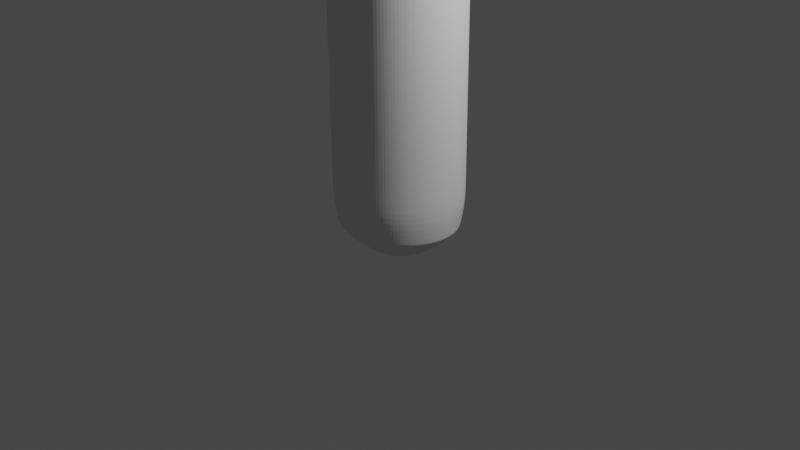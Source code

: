 # Source: antebrazo.blend  (saved by Blender 2.92.15; exported with 4.5.12 LTS)
import bpy
from mathutils import Matrix  # noqa: F401  (used for matrix-valued properties, if any)

bpy.ops.wm.read_factory_settings(use_empty=True)
scene = bpy.context.scene
scene.name = 'Scene'

# ---- collections
col_collection = bpy.data.collections.new('Collection'); scene.collection.children.link(col_collection)

# ---- world
world_world = bpy.data.worlds.new('World'); scene.world = world_world
world_world.use_nodes = True; world_world.node_tree.nodes.clear()
_N = world_world.node_tree.nodes; _L = world_world.node_tree.links
n0 = _N.new('ShaderNodeOutputWorld'); n0.name = 'World Output'; n0.location = (300, 300)
n1 = _N.new('ShaderNodeBackground'); n1.name = 'Background'; n1.location = (10, 300)
n1.inputs[0].default_value = (0.05088, 0.05088, 0.05088, 1.0)
_L.new(n1.outputs[0], n0.inputs[0])
n0.is_active_output = True
world_world.color = (0.05088, 0.05088, 0.05088)
world_world.use_sun_shadow = False
world_world.sun_shadow_jitter_overblur = 0.0

# ---- cameras
cam_camera = bpy.data.cameras.new('Camera')
cam_camera.clip_end = 100.0
cam_camera.ortho_scale = 7.314

# ---- lights
light_light = bpy.data.lights.new('Light', 'POINT')
light_light.transmission_factor = 0.0
light_light.energy = 1000.0
light_light.shadow_soft_size = 0.1
light_light.shadow_maximum_resolution = 0.006
light_light.use_absolute_resolution = True

# ---- meshes
me_c_rculo_014 = bpy.data.meshes.new('Círculo.014')
me_c_rculo_014.from_pydata([(1.628e-08, 0.9317, 0.0), (-0.1818, 0.9138, 0.0), (-0.3566, 0.8608, 0.0), (-0.5176, 0.7747, 0.0), (-0.6588, 0.6588, 0.0), (-0.7747, 0.5176, 0.0), (-0.8608, 0.3566, 0.0), (-0.9138, 0.1818, 0.0), (-0.9317, 1.355e-07, 0.0), (-0.9138, -0.1818, 0.0), (-0.8608, -0.3566, 0.0), (-0.7747, -0.5176, 0.0), (-0.6588, -0.6588, 0.0), (-0.5176, -0.7747, 0.0), (-0.3566, -0.8608, 0.0), (-0.1818, -0.9138, 0.0), (3.199e-07, -0.9317, 0.0), (0.1818, -0.9138, 0.0), (0.3566, -0.8608, 0.0), (0.5176, -0.7747, 0.0), (0.6588, -0.6588, 0.0), (0.7747, -0.5176, 0.0), (0.8608, -0.3566, 0.0), (0.9138, -0.1818, 0.0), (0.9317, 9.648e-07, 0.0), (0.9138, 0.1818, 0.0), (0.8608, 0.3566, 0.0), (0.7747, 0.5176, 0.0), (0.6588, 0.6588, 0.0), (0.5176, 0.7747, 0.0), (0.3566, 0.8608, 0.0), (0.1818, 0.9138, 0.0), (-0.1951, 0.9808, 0.16), (0.0, 1.0, 0.16), (-0.3827, 0.9239, 0.16), (-0.5556, 0.8315, 0.16), (-0.7071, 0.7071, 0.16), (-0.8315, 0.5556, 0.16), (-0.9239, 0.3827, 0.16), (-0.9808, 0.1951, 0.16), (-1.0, 7.55e-08, 0.16), (-0.9808, -0.1951, 0.16), (-0.9239, -0.3827, 0.16), (-0.8315, -0.5556, 0.16), (-0.7071, -0.7071, 0.16), (-0.5556, -0.8315, 0.16), (-0.3827, -0.9239, 0.16), (-0.1951, -0.9808, 0.16), (3.258e-07, -1.0, 0.16), (0.1951, -0.9808, 0.16), (0.3827, -0.9239, 0.16), (0.5556, -0.8315, 0.16), (0.7071, -0.7071, 0.16), (0.8315, -0.5556, 0.16), (0.9239, -0.3827, 0.16), (0.9808, -0.1951, 0.16), (1.0, 9.656e-07, 0.16), (0.9808, 0.1951, 0.16), (0.9239, 0.3827, 0.16), (0.8315, 0.5556, 0.16), (0.7071, 0.7071, 0.16), (0.5556, 0.8315, 0.16), (0.3827, 0.9239, 0.16), (0.1951, 0.9808, 0.16), (-0.1951, 0.9808, 0.3198), (-1.967e-09, 1.0, 0.3198), (-0.3827, 0.9239, 0.3198), (-0.5556, 0.8315, 0.3198), (-0.7071, 0.7071, 0.3198), (-0.8315, 0.5556, 0.3198), (-0.9239, 0.3827, 0.3198), (-0.9808, 0.1951, 0.3198), (-1.0, 7.55e-08, 0.3198), (-0.9808, -0.1951, 0.3198), (-0.9239, -0.3827, 0.3198), (-0.8315, -0.5556, 0.3198), (-0.7071, -0.7071, 0.3198), (-0.5556, -0.8315, 0.3198), (-0.3827, -0.9239, 0.3198), (-0.1951, -0.9808, 0.3198), (3.239e-07, -1.0, 0.3198), (0.1951, -0.9808, 0.3198), (0.3827, -0.9239, 0.3198), (0.5556, -0.8315, 0.3198), (0.7071, -0.7071, 0.3198), (0.8315, -0.5556, 0.3198), (0.9239, -0.3827, 0.3198), (0.9808, -0.1951, 0.3198), (1.0, 9.656e-07, 0.3198), (0.9808, 0.1951, 0.3198), (0.9239, 0.3827, 0.3198), (0.8315, 0.5556, 0.3198), (0.7071, 0.7071, 0.3198), (0.5556, 0.8315, 0.3198), (0.3827, 0.9239, 0.3198), (0.1951, 0.9808, 0.3198), (-0.1951, 0.9808, 2.006), (6.587e-09, 1.0, 2.006), (-0.3827, 0.9239, 2.006), (-0.5556, 0.8315, 2.006), (-0.7071, 0.7071, 2.006), (-0.8315, 0.5556, 2.006), (-0.9239, 0.3827, 2.006), (-0.9808, 0.1951, 2.006), (-1.0, 7.55e-08, 2.006), (-0.9808, -0.1951, 2.006), (-0.9239, -0.3827, 2.006), (-0.8315, -0.5556, 2.006), (-0.7071, -0.7071, 2.006), (-0.5556, -0.8315, 2.006), (-0.3827, -0.9239, 2.006), (-0.1951, -0.9808, 2.006), (3.324e-07, -1.0, 2.006), (0.1951, -0.9808, 2.006), (0.3827, -0.9239, 2.006), (0.5556, -0.8315, 2.006), (0.7071, -0.7071, 2.006), (0.8315, -0.5556, 2.006), (0.9239, -0.3827, 2.006), (0.9808, -0.1951, 2.006), (1.0, 9.656e-07, 2.006), (0.9808, 0.1951, 2.006), (0.9239, 0.3827, 2.006), (0.8315, 0.5556, 2.006), (0.7071, 0.7071, 2.006), (0.5556, 0.8315, 2.006), (0.3827, 0.9239, 2.006), (0.1951, 0.9808, 2.006), (-0.1621, 0.8149, 2.136), (5.644e-08, 0.8309, 2.136), (-0.318, 0.7676, 2.136), (-0.4616, 0.6908, 2.136), (-0.5875, 0.5875, 2.136), (-0.6908, 0.4616, 2.136), (-0.7676, 0.318, 2.136), (-0.8149, 0.1621, 2.136), (-0.8309, 2.24e-07, 2.136), (-0.8149, -0.1621, 2.136), (-0.7676, -0.318, 2.136), (-0.6908, -0.4616, 2.136), (-0.5875, -0.5875, 2.136), (-0.4616, -0.6908, 2.136), (-0.318, -0.7676, 2.136), (-0.1621, -0.8149, 2.136), (3.272e-07, -0.8309, 2.136), (0.1621, -0.8149, 2.136), (0.318, -0.7676, 2.136), (0.4616, -0.6908, 2.136), (0.5875, -0.5875, 2.136), (0.6908, -0.4616, 2.136), (0.7676, -0.318, 2.136), (0.8149, -0.1621, 2.136), (0.8309, 9.636e-07, 2.136), (0.8149, 0.1621, 2.136), (0.7676, 0.318, 2.136), (0.6908, 0.4616, 2.136), (0.5875, 0.5875, 2.136), (0.4616, 0.6908, 2.136), (0.318, 0.7676, 2.136), (0.1621, 0.8149, 2.136), (-0.1223, 0.6148, 2.228), (-7.89e-08, 0.6268, 2.228), (-0.2399, 0.5791, 2.228), (-0.3482, 0.5212, 2.228), (-0.4432, 0.4432, 2.228), (-0.5212, 0.3482, 2.228), (-0.5791, 0.2399, 2.228), (-0.6148, 0.1223, 2.228), (-0.6268, 2.715e-07, 2.228), (-0.6148, -0.1223, 2.228), (-0.5791, -0.2399, 2.228), (-0.5212, -0.3482, 2.228), (-0.4432, -0.4432, 2.228), (-0.3482, -0.5212, 2.228), (-0.2399, -0.5791, 2.228), (-0.1223, -0.6148, 2.228), (1.253e-07, -0.6268, 2.228), (0.1223, -0.6148, 2.228), (0.2399, -0.5791, 2.228), (0.3482, -0.5212, 2.228), (0.4432, -0.4432, 2.228), (0.5212, -0.3482, 2.228), (0.5791, -0.2399, 2.228), (0.6148, -0.1223, 2.228), (0.6268, 8.294e-07, 2.228), (0.6148, 0.1223, 2.228), (0.5791, 0.2399, 2.228), (0.5212, 0.3482, 2.228), (0.4432, 0.4432, 2.228), (0.3482, 0.5212, 2.228), (0.2399, 0.5791, 2.228), (0.1223, 0.6148, 2.228), (-0.1069, 0.5372, -0.2347), (-3.204e-07, 0.5478, -0.2347), (-0.2096, 0.5061, -0.2347), (-0.3043, 0.4554, -0.2347), (-0.3873, 0.3873, -0.2347), (-0.4554, 0.3043, -0.2347), (-0.5061, 0.2096, -0.2347), (-0.5372, 0.1069, -0.2347), (-0.5478, 2.437e-07, -0.2347), (-0.5372, -0.1069, -0.2347), (-0.5061, -0.2096, -0.2347), (-0.4554, -0.3043, -0.2347), (-0.3873, -0.3873, -0.2347), (-0.3043, -0.4554, -0.2347), (-0.2096, -0.5061, -0.2347), (-0.1069, -0.5372, -0.2347), (-1.419e-07, -0.5478, -0.2347), (0.1069, -0.5372, -0.2347), (0.2096, -0.5061, -0.2347), (0.3043, -0.4554, -0.2347), (0.3873, -0.3873, -0.2347), (0.4554, -0.3043, -0.2347), (0.5061, -0.2096, -0.2347), (0.5372, -0.1069, -0.2347), (0.5478, 7.313e-07, -0.2347), (0.5372, 0.1069, -0.2347), (0.5061, 0.2096, -0.2347), (0.4554, 0.3043, -0.2347), (0.3873, 0.3873, -0.2347), (0.3043, 0.4554, -0.2347), (0.2096, 0.5061, -0.2347), (0.1069, 0.5372, -0.2347), (-0.06687, 0.5052, 2.272), (0.03362, 0.5151, 2.272), (-0.1635, 0.4759, 2.272), (-0.2525, 0.4283, 2.272), (-0.3306, 0.3642, 2.272), (-0.3947, 0.2862, 2.272), (-0.4423, 0.1971, 2.272), (-0.4716, 0.1005, 2.272), (-0.4815, 2.975e-07, 2.272), (-0.4716, -0.1005, 2.272), (-0.4423, -0.1971, 2.272), (-0.3947, -0.2862, 2.272), (-0.3306, -0.3642, 2.272), (-0.2525, -0.4283, 2.272), (-0.1635, -0.4759, 2.272), (-0.06687, -0.5052, 2.272), (0.03362, -0.5151, 2.272), (0.1341, -0.5052, 2.272), (0.2307, -0.4759, 2.272), (0.3198, -0.4283, 2.272), (0.3978, -0.3642, 2.272), (0.4619, -0.2862, 2.272), (0.5095, -0.1971, 2.272), (0.5388, -0.1005, 2.272), (0.5487, 7.559e-07, 2.272), (0.5388, 0.1005, 2.272), (0.5095, 0.1971, 2.272), (0.4619, 0.2862, 2.272), (0.3978, 0.3642, 2.272), (0.3198, 0.4283, 2.272), (0.2307, 0.4759, 2.272), (0.1341, 0.5052, 2.272), (-0.1818, 0.9138, 0.0), (1.628e-08, 0.9317, 0.0), (-0.3566, 0.8608, 0.0), (-0.5176, 0.7747, 0.0), (-0.6588, 0.6588, 0.0), (-0.7747, 0.5176, 0.0), (-0.8608, 0.3566, 0.0), (-0.9138, 0.1818, 0.0), (-0.9317, 1.355e-07, 0.0), (-0.9138, -0.1818, 0.0), (-0.8608, -0.3566, 0.0), (-0.7747, -0.5176, 0.0), (-0.6588, -0.6588, 0.0), (-0.5176, -0.7747, 0.0), (-0.3566, -0.8608, 0.0), (-0.1818, -0.9138, 0.0), (3.199e-07, -0.9317, 0.0), (0.1818, -0.9138, 0.0), (0.3566, -0.8608, 0.0), (0.5176, -0.7747, 0.0), (0.6588, -0.6588, 0.0), (0.7747, -0.5176, 0.0), (0.8608, -0.3566, 0.0), (0.9138, -0.1818, 0.0), (0.9317, 9.648e-07, 0.0), (0.9138, 0.1818, 0.0), (0.8608, 0.3566, 0.0), (0.7747, 0.5176, 0.0), (0.6588, 0.6588, 0.0), (0.5176, 0.7747, 0.0), (0.3566, 0.8608, 0.0), (0.1818, 0.9138, 0.0), (-0.1446, 0.7268, -0.08757), (-1.763e-07, 0.741, -0.08757), (-0.2836, 0.6846, -0.08757), (-0.4117, 0.6161, -0.08757), (-0.524, 0.524, -0.08757), (-0.6161, 0.4117, -0.08757), (-0.6846, 0.2836, -0.08757), (-0.7268, 0.1446, -0.08757), (-0.741, 1.565e-07, -0.08757), (-0.7268, -0.1446, -0.08757), (-0.6846, -0.2836, -0.08757), (-0.6161, -0.4117, -0.08757), (-0.524, -0.524, -0.08757), (-0.4117, -0.6161, -0.08757), (-0.2836, -0.6846, -0.08757), (-0.1446, -0.7268, -0.08757), (6.514e-08, -0.741, -0.08757), (0.1446, -0.7268, -0.08757), (0.2836, -0.6846, -0.08757), (0.4117, -0.6161, -0.08757), (0.524, -0.524, -0.08757), (0.6161, -0.4117, -0.08757), (0.6846, -0.2836, -0.08757), (0.7268, -0.1446, -0.08757), (0.741, 8.161e-07, -0.08757), (0.7268, 0.1446, -0.08757), (0.6846, 0.2836, -0.08757), (0.6161, 0.4117, -0.08757), (0.524, 0.524, -0.08757), (0.4117, 0.6161, -0.08757), (0.2836, 0.6846, -0.08757), (0.1446, 0.7268, -0.08757), (-0.1017, 0.5114, -0.1581), (-6.892e-07, 0.5215, -0.1581), (-0.1996, 0.4818, -0.1581), (-0.2897, 0.4336, -0.1581), (-0.3687, 0.3687, -0.1581), (-0.4336, 0.2897, -0.1581), (-0.4818, 0.1996, -0.1581), (-0.5114, 0.1017, -0.1581), (-0.5215, 1.808e-07, -0.1581), (-0.5114, -0.1017, -0.1581), (-0.4818, -0.1996, -0.1581), (-0.4336, -0.2897, -0.1581), (-0.3687, -0.3687, -0.1581), (-0.2897, -0.4336, -0.1581), (-0.1996, -0.4818, -0.1581), (-0.1017, -0.5114, -0.1581), (-5.193e-07, -0.5215, -0.1581), (0.1017, -0.5114, -0.1581), (0.1996, -0.4818, -0.1581), (0.2897, -0.4336, -0.1581), (0.3687, -0.3687, -0.1581), (0.4336, -0.2897, -0.1581), (0.4818, -0.1996, -0.1581), (0.5114, -0.1017, -0.1581), (0.5215, 6.449e-07, -0.1581), (0.5114, 0.1017, -0.1581), (0.4818, 0.1996, -0.1581), (0.4336, 0.2897, -0.1581), (0.3687, 0.3687, -0.1581), (0.2897, 0.4336, -0.1581), (0.1996, 0.4818, -0.1581), (0.1017, 0.5114, -0.1581), (-0.07803, 0.3923, -0.1969), (-7.537e-07, 0.3999, -0.1969), (-0.1531, 0.3695, -0.1969), (-0.2222, 0.3325, -0.1969), (-0.2828, 0.2828, -0.1969), (-0.3325, 0.2222, -0.1969), (-0.3695, 0.1531, -0.1969), (-0.3923, 0.07802, -0.1969), (-0.3999, 2.22e-07, -0.1969), (-0.3923, -0.07802, -0.1969), (-0.3695, -0.1531, -0.1969), (-0.3325, -0.2222, -0.1969), (-0.2828, -0.2828, -0.1969), (-0.2222, -0.3325, -0.1969), (-0.1531, -0.3695, -0.1969), (-0.07803, -0.3923, -0.1969), (-6.234e-07, -0.3999, -0.1969), (0.07802, -0.3923, -0.1969), (0.153, -0.3695, -0.1969), (0.2222, -0.3325, -0.1969), (0.2828, -0.2828, -0.1969), (0.3325, -0.2222, -0.1969), (0.3695, -0.153, -0.1969), (0.3923, -0.07802, -0.1969), (0.3999, 5.78e-07, -0.1969), (0.3923, 0.07802, -0.1969), (0.3695, 0.1531, -0.1969), (0.3325, 0.2222, -0.1969), (0.2828, 0.2828, -0.1969), (0.2222, 0.3325, -0.1969), (0.153, 0.3695, -0.1969), (0.07802, 0.3923, -0.1969), (0.9239, 0.3827, 0.4337), (0.9239, 0.3827, 0.5391), (0.9239, 0.3827, 0.6445), (0.9239, 0.3827, 0.7499), (0.9239, 0.3827, 0.8553), (0.9239, 0.3827, 0.9607), (0.9239, 0.3827, 1.066), (0.9239, 0.3827, 1.172), (0.9239, 0.3827, 1.277), (0.9239, 0.3827, 1.382), (0.9239, 0.3827, 1.488), (0.9239, 0.3827, 1.593), (0.9239, 0.3827, 1.699), (0.9239, 0.3827, 1.804), (0.9239, 0.3827, 1.909), (0.9808, 0.1951, 1.909), (0.9808, 0.1951, 1.804), (0.9808, 0.1951, 1.699), (0.9808, 0.1951, 1.593), (0.9808, 0.1951, 1.488), (0.9808, 0.1951, 1.382), (0.9808, 0.1951, 1.277), (0.9808, 0.1951, 1.172), (0.9808, 0.1951, 1.066), (0.9808, 0.1951, 0.9607), (0.9808, 0.1951, 0.8553), (0.9808, 0.1951, 0.7499), (0.9808, 0.1951, 0.6445), (0.9808, 0.1951, 0.5391), (0.9808, 0.1951, 0.4337), (-0.5556, -0.8315, 0.4337), (-0.5556, -0.8315, 0.5391), (-0.5556, -0.8315, 0.6445), (-0.5556, -0.8315, 0.7499), (-0.5556, -0.8315, 0.8553), (-0.5556, -0.8315, 0.9607), (-0.5556, -0.8315, 1.066), (-0.5556, -0.8315, 1.172), (-0.5556, -0.8315, 1.277), (-0.5556, -0.8315, 1.382), (-0.5556, -0.8315, 1.488), (-0.5556, -0.8315, 1.593), (-0.5556, -0.8315, 1.699), (-0.5556, -0.8315, 1.804), (-0.5556, -0.8315, 1.909), (-0.7071, -0.7071, 1.909), (-0.7071, -0.7071, 1.804), (-0.7071, -0.7071, 1.699), (-0.7071, -0.7071, 1.593), (-0.7071, -0.7071, 1.488), (-0.7071, -0.7071, 1.382), (-0.7071, -0.7071, 1.277), (-0.7071, -0.7071, 1.172), (-0.7071, -0.7071, 1.066), (-0.7071, -0.7071, 0.9607), (-0.7071, -0.7071, 0.8553), (-0.7071, -0.7071, 0.7499), (-0.7071, -0.7071, 0.6445), (-0.7071, -0.7071, 0.5391), (-0.7071, -0.7071, 0.4337), (0.8315, 0.5556, 0.4337), (0.8315, 0.5556, 0.5391), (0.8315, 0.5556, 0.6445), (0.8315, 0.5556, 0.7499), (0.8315, 0.5556, 0.8553), (0.8315, 0.5556, 0.9607), (0.8315, 0.5556, 1.066), (0.8315, 0.5556, 1.172), (0.8315, 0.5556, 1.277), (0.8315, 0.5556, 1.382), (0.8315, 0.5556, 1.488), (0.8315, 0.5556, 1.593), (0.8315, 0.5556, 1.699), (0.8315, 0.5556, 1.804), (0.8315, 0.5556, 1.909), (-0.3827, -0.9239, 0.4337), (-0.3827, -0.9239, 0.5391), (-0.3827, -0.9239, 0.6445), (-0.3827, -0.9239, 0.7499), (-0.3827, -0.9239, 0.8553), (-0.3827, -0.9239, 0.9607), (-0.3827, -0.9239, 1.066), (-0.3827, -0.9239, 1.172), (-0.3827, -0.9239, 1.277), (-0.3827, -0.9239, 1.382), (-0.3827, -0.9239, 1.488), (-0.3827, -0.9239, 1.593), (-0.3827, -0.9239, 1.699), (-0.3827, -0.9239, 1.804), (-0.3827, -0.9239, 1.909), (-0.1951, 0.9808, 0.4337), (-0.1951, 0.9808, 0.5391), (-0.1951, 0.9808, 0.6445), (-0.1951, 0.9808, 0.7499), (-0.1951, 0.9808, 0.8553), (-0.1951, 0.9808, 0.9607), (-0.1951, 0.9808, 1.066), (-0.1951, 0.9808, 1.172), (-0.1951, 0.9808, 1.277), (-0.1951, 0.9808, 1.382), (-0.1951, 0.9808, 1.488), (-0.1951, 0.9808, 1.593), (-0.1951, 0.9808, 1.699), (-0.1951, 0.9808, 1.804), (-0.1951, 0.9808, 1.909), (6.095e-09, 1.0, 1.909), (5.561e-09, 1.0, 1.804), (5.026e-09, 1.0, 1.699), (4.491e-09, 1.0, 1.593), (3.957e-09, 1.0, 1.488), (3.422e-09, 1.0, 1.382), (2.887e-09, 1.0, 1.277), (2.353e-09, 1.0, 1.172), (1.818e-09, 1.0, 1.066), (1.283e-09, 1.0, 0.9607), (7.487e-10, 1.0, 0.8553), (2.14e-10, 1.0, 0.7499), (-3.207e-10, 1.0, 0.6445), (-8.554e-10, 1.0, 0.5391), (-1.39e-09, 1.0, 0.4337), (0.7071, 0.7071, 0.4337), (0.7071, 0.7071, 0.5391), (0.7071, 0.7071, 0.6445), (0.7071, 0.7071, 0.7499), (0.7071, 0.7071, 0.8553), (0.7071, 0.7071, 0.9607), (0.7071, 0.7071, 1.066), (0.7071, 0.7071, 1.172), (0.7071, 0.7071, 1.277), (0.7071, 0.7071, 1.382), (0.7071, 0.7071, 1.488), (0.7071, 0.7071, 1.593), (0.7071, 0.7071, 1.699), (0.7071, 0.7071, 1.804), (0.7071, 0.7071, 1.909), (-0.1951, -0.9808, 0.4337), (-0.1951, -0.9808, 0.5391), (-0.1951, -0.9808, 0.6445), (-0.1951, -0.9808, 0.7499), (-0.1951, -0.9808, 0.8553), (-0.1951, -0.9808, 0.9607), (-0.1951, -0.9808, 1.066), (-0.1951, -0.9808, 1.172), (-0.1951, -0.9808, 1.277), (-0.1951, -0.9808, 1.382), (-0.1951, -0.9808, 1.488), (-0.1951, -0.9808, 1.593), (-0.1951, -0.9808, 1.699), (-0.1951, -0.9808, 1.804), (-0.1951, -0.9808, 1.909), (-0.3827, 0.9239, 0.4337), (-0.3827, 0.9239, 0.5391), (-0.3827, 0.9239, 0.6445), (-0.3827, 0.9239, 0.7499), (-0.3827, 0.9239, 0.8553), (-0.3827, 0.9239, 0.9607), (-0.3827, 0.9239, 1.066), (-0.3827, 0.9239, 1.172), (-0.3827, 0.9239, 1.277), (-0.3827, 0.9239, 1.382), (-0.3827, 0.9239, 1.488), (-0.3827, 0.9239, 1.593), (-0.3827, 0.9239, 1.699), (-0.3827, 0.9239, 1.804), (-0.3827, 0.9239, 1.909), (0.5556, 0.8315, 0.4337), (0.5556, 0.8315, 0.5391), (0.5556, 0.8315, 0.6445), (0.5556, 0.8315, 0.7499), (0.5556, 0.8315, 0.8553), (0.5556, 0.8315, 0.9607), (0.5556, 0.8315, 1.066), (0.5556, 0.8315, 1.172), (0.5556, 0.8315, 1.277), (0.5556, 0.8315, 1.382), (0.5556, 0.8315, 1.488), (0.5556, 0.8315, 1.593), (0.5556, 0.8315, 1.699), (0.5556, 0.8315, 1.804), (0.5556, 0.8315, 1.909), (3.245e-07, -1.0, 0.4337), (3.25e-07, -1.0, 0.5391), (3.255e-07, -1.0, 0.6445), (3.261e-07, -1.0, 0.7499), (3.266e-07, -1.0, 0.8553), (3.271e-07, -1.0, 0.9607), (3.277e-07, -1.0, 1.066), (3.282e-07, -1.0, 1.172), (3.287e-07, -1.0, 1.277), (3.293e-07, -1.0, 1.382), (3.298e-07, -1.0, 1.488), (3.303e-07, -1.0, 1.593), (3.309e-07, -1.0, 1.699), (3.314e-07, -1.0, 1.804), (3.319e-07, -1.0, 1.909), (-0.5556, 0.8315, 0.4337), (-0.5556, 0.8315, 0.5391), (-0.5556, 0.8315, 0.6445), (-0.5556, 0.8315, 0.7499), (-0.5556, 0.8315, 0.8553), (-0.5556, 0.8315, 0.9607), (-0.5556, 0.8315, 1.066), (-0.5556, 0.8315, 1.172), (-0.5556, 0.8315, 1.277), (-0.5556, 0.8315, 1.382), (-0.5556, 0.8315, 1.488), (-0.5556, 0.8315, 1.593), (-0.5556, 0.8315, 1.699), (-0.5556, 0.8315, 1.804), (-0.5556, 0.8315, 1.909), (0.3827, 0.9239, 0.4337), (0.3827, 0.9239, 0.5391), (0.3827, 0.9239, 0.6445), (0.3827, 0.9239, 0.7499), (0.3827, 0.9239, 0.8553), (0.3827, 0.9239, 0.9607), (0.3827, 0.9239, 1.066), (0.3827, 0.9239, 1.172), (0.3827, 0.9239, 1.277), (0.3827, 0.9239, 1.382), (0.3827, 0.9239, 1.488), (0.3827, 0.9239, 1.593), (0.3827, 0.9239, 1.699), (0.3827, 0.9239, 1.804), (0.3827, 0.9239, 1.909), (0.1951, -0.9808, 0.4337), (0.1951, -0.9808, 0.5391), (0.1951, -0.9808, 0.6445), (0.1951, -0.9808, 0.7499), (0.1951, -0.9808, 0.8553), (0.1951, -0.9808, 0.9607), (0.1951, -0.9808, 1.066), (0.1951, -0.9808, 1.172), (0.1951, -0.9808, 1.277), (0.1951, -0.9808, 1.382), (0.1951, -0.9808, 1.488), (0.1951, -0.9808, 1.593), (0.1951, -0.9808, 1.699), (0.1951, -0.9808, 1.804), (0.1951, -0.9808, 1.909), (-0.7071, 0.7071, 0.4337), (-0.7071, 0.7071, 0.5391), (-0.7071, 0.7071, 0.6445), (-0.7071, 0.7071, 0.7499), (-0.7071, 0.7071, 0.8553), (-0.7071, 0.7071, 0.9607), (-0.7071, 0.7071, 1.066), (-0.7071, 0.7071, 1.172), (-0.7071, 0.7071, 1.277), (-0.7071, 0.7071, 1.382), (-0.7071, 0.7071, 1.488), (-0.7071, 0.7071, 1.593), (-0.7071, 0.7071, 1.699), (-0.7071, 0.7071, 1.804), (-0.7071, 0.7071, 1.909), (0.1951, 0.9808, 0.4337), (0.1951, 0.9808, 0.5391), (0.1951, 0.9808, 0.6445), (0.1951, 0.9808, 0.7499), (0.1951, 0.9808, 0.8553), (0.1951, 0.9808, 0.9607), (0.1951, 0.9808, 1.066), (0.1951, 0.9808, 1.172), (0.1951, 0.9808, 1.277), (0.1951, 0.9808, 1.382), (0.1951, 0.9808, 1.488), (0.1951, 0.9808, 1.593), (0.1951, 0.9808, 1.699), (0.1951, 0.9808, 1.804), (0.1951, 0.9808, 1.909), (0.3827, -0.9239, 0.4337), (0.3827, -0.9239, 0.5391), (0.3827, -0.9239, 0.6445), (0.3827, -0.9239, 0.7499), (0.3827, -0.9239, 0.8553), (0.3827, -0.9239, 0.9607), (0.3827, -0.9239, 1.066), (0.3827, -0.9239, 1.172), (0.3827, -0.9239, 1.277), (0.3827, -0.9239, 1.382), (0.3827, -0.9239, 1.488), (0.3827, -0.9239, 1.593), (0.3827, -0.9239, 1.699), (0.3827, -0.9239, 1.804), (0.3827, -0.9239, 1.909), (-0.8315, 0.5556, 0.4337), (-0.8315, 0.5556, 0.5391), (-0.8315, 0.5556, 0.6445), (-0.8315, 0.5556, 0.7499), (-0.8315, 0.5556, 0.8553), (-0.8315, 0.5556, 0.9607), (-0.8315, 0.5556, 1.066), (-0.8315, 0.5556, 1.172), (-0.8315, 0.5556, 1.277), (-0.8315, 0.5556, 1.382), (-0.8315, 0.5556, 1.488), (-0.8315, 0.5556, 1.593), (-0.8315, 0.5556, 1.699), (-0.8315, 0.5556, 1.804), (-0.8315, 0.5556, 1.909), (0.5556, -0.8315, 0.4337), (0.5556, -0.8315, 0.5391), (0.5556, -0.8315, 0.6445), (0.5556, -0.8315, 0.7499), (0.5556, -0.8315, 0.8553), (0.5556, -0.8315, 0.9607), (0.5556, -0.8315, 1.066), (0.5556, -0.8315, 1.172), (0.5556, -0.8315, 1.277), (0.5556, -0.8315, 1.382), (0.5556, -0.8315, 1.488), (0.5556, -0.8315, 1.593), (0.5556, -0.8315, 1.699), (0.5556, -0.8315, 1.804), (0.5556, -0.8315, 1.909), (-0.9239, 0.3827, 0.4337), (-0.9239, 0.3827, 0.5391), (-0.9239, 0.3827, 0.6445), (-0.9239, 0.3827, 0.7499), (-0.9239, 0.3827, 0.8553), (-0.9239, 0.3827, 0.9607), (-0.9239, 0.3827, 1.066), (-0.9239, 0.3827, 1.172), (-0.9239, 0.3827, 1.277), (-0.9239, 0.3827, 1.382), (-0.9239, 0.3827, 1.488), (-0.9239, 0.3827, 1.593), (-0.9239, 0.3827, 1.699), (-0.9239, 0.3827, 1.804), (-0.9239, 0.3827, 1.909), (0.7071, -0.7071, 0.4337), (0.7071, -0.7071, 0.5391), (0.7071, -0.7071, 0.6445), (0.7071, -0.7071, 0.7499), (0.7071, -0.7071, 0.8553), (0.7071, -0.7071, 0.9607), (0.7071, -0.7071, 1.066), (0.7071, -0.7071, 1.172), (0.7071, -0.7071, 1.277), (0.7071, -0.7071, 1.382), (0.7071, -0.7071, 1.488), (0.7071, -0.7071, 1.593), (0.7071, -0.7071, 1.699), (0.7071, -0.7071, 1.804), (0.7071, -0.7071, 1.909), (-0.9808, 0.1951, 0.4337), (-0.9808, 0.1951, 0.5391), (-0.9808, 0.1951, 0.6445), (-0.9808, 0.1951, 0.7499), (-0.9808, 0.1951, 0.8553), (-0.9808, 0.1951, 0.9607), (-0.9808, 0.1951, 1.066), (-0.9808, 0.1951, 1.172), (-0.9808, 0.1951, 1.277), (-0.9808, 0.1951, 1.382), (-0.9808, 0.1951, 1.488), (-0.9808, 0.1951, 1.593), (-0.9808, 0.1951, 1.699), (-0.9808, 0.1951, 1.804), (-0.9808, 0.1951, 1.909), (0.8315, -0.5556, 0.4337), (0.8315, -0.5556, 0.5391), (0.8315, -0.5556, 0.6445), (0.8315, -0.5556, 0.7499), (0.8315, -0.5556, 0.8553), (0.8315, -0.5556, 0.9607), (0.8315, -0.5556, 1.066), (0.8315, -0.5556, 1.172), (0.8315, -0.5556, 1.277), (0.8315, -0.5556, 1.382), (0.8315, -0.5556, 1.488), (0.8315, -0.5556, 1.593), (0.8315, -0.5556, 1.699), (0.8315, -0.5556, 1.804), (0.8315, -0.5556, 1.909), (-1.0, 7.55e-08, 0.4337), (-1.0, 7.55e-08, 0.5391), (-1.0, 7.55e-08, 0.6445), (-1.0, 7.55e-08, 0.7499), (-1.0, 7.55e-08, 0.8553), (-1.0, 7.55e-08, 0.9607), (-1.0, 7.55e-08, 1.066), (-1.0, 7.55e-08, 1.172), (-1.0, 7.55e-08, 1.277), (-1.0, 7.55e-08, 1.382), (-1.0, 7.55e-08, 1.488), (-1.0, 7.55e-08, 1.593), (-1.0, 7.55e-08, 1.699), (-1.0, 7.55e-08, 1.804), (-1.0, 7.55e-08, 1.909), (0.9239, -0.3827, 0.4337), (0.9239, -0.3827, 0.5391), (0.9239, -0.3827, 0.6445), (0.9239, -0.3827, 0.7499), (0.9239, -0.3827, 0.8553), (0.9239, -0.3827, 0.9607), (0.9239, -0.3827, 1.066), (0.9239, -0.3827, 1.172), (0.9239, -0.3827, 1.277), (0.9239, -0.3827, 1.382), (0.9239, -0.3827, 1.488), (0.9239, -0.3827, 1.593), (0.9239, -0.3827, 1.699), (0.9239, -0.3827, 1.804), (0.9239, -0.3827, 1.909), (-0.9808, -0.1951, 0.4337), (-0.9808, -0.1951, 0.5391), (-0.9808, -0.1951, 0.6445), (-0.9808, -0.1951, 0.7499), (-0.9808, -0.1951, 0.8553), (-0.9808, -0.1951, 0.9607), (-0.9808, -0.1951, 1.066), (-0.9808, -0.1951, 1.172), (-0.9808, -0.1951, 1.277), (-0.9808, -0.1951, 1.382), (-0.9808, -0.1951, 1.488), (-0.9808, -0.1951, 1.593), (-0.9808, -0.1951, 1.699), (-0.9808, -0.1951, 1.804), (-0.9808, -0.1951, 1.909), (0.9808, -0.1951, 0.4337), (0.9808, -0.1951, 0.5391), (0.9808, -0.1951, 0.6445), (0.9808, -0.1951, 0.7499), (0.9808, -0.1951, 0.8553), (0.9808, -0.1951, 0.9607), (0.9808, -0.1951, 1.066), (0.9808, -0.1951, 1.172), (0.9808, -0.1951, 1.277), (0.9808, -0.1951, 1.382), (0.9808, -0.1951, 1.488), (0.9808, -0.1951, 1.593), (0.9808, -0.1951, 1.699), (0.9808, -0.1951, 1.804), (0.9808, -0.1951, 1.909), (-0.9239, -0.3827, 0.4337), (-0.9239, -0.3827, 0.5391), (-0.9239, -0.3827, 0.6445), (-0.9239, -0.3827, 0.7499), (-0.9239, -0.3827, 0.8553), (-0.9239, -0.3827, 0.9607), (-0.9239, -0.3827, 1.066), (-0.9239, -0.3827, 1.172), (-0.9239, -0.3827, 1.277), (-0.9239, -0.3827, 1.382), (-0.9239, -0.3827, 1.488), (-0.9239, -0.3827, 1.593), (-0.9239, -0.3827, 1.699), (-0.9239, -0.3827, 1.804), (-0.9239, -0.3827, 1.909), (1.0, 9.656e-07, 0.4337), (1.0, 9.656e-07, 0.5391), (1.0, 9.656e-07, 0.6445), (1.0, 9.656e-07, 0.7499), (1.0, 9.656e-07, 0.8553), (1.0, 9.656e-07, 0.9607), (1.0, 9.656e-07, 1.066), (1.0, 9.656e-07, 1.172), (1.0, 9.656e-07, 1.277), (1.0, 9.656e-07, 1.382), (1.0, 9.656e-07, 1.488), (1.0, 9.656e-07, 1.593), (1.0, 9.656e-07, 1.699), (1.0, 9.656e-07, 1.804), (1.0, 9.656e-07, 1.909), (-0.8315, -0.5556, 0.4337), (-0.8315, -0.5556, 0.5391), (-0.8315, -0.5556, 0.6445), (-0.8315, -0.5556, 0.7499), (-0.8315, -0.5556, 0.8553), (-0.8315, -0.5556, 0.9607), (-0.8315, -0.5556, 1.066), (-0.8315, -0.5556, 1.172), (-0.8315, -0.5556, 1.277), (-0.8315, -0.5556, 1.382), (-0.8315, -0.5556, 1.488), (-0.8315, -0.5556, 1.593), (-0.8315, -0.5556, 1.699), (-0.8315, -0.5556, 1.804), (-0.8315, -0.5556, 1.909)], [], [(54, 55, 87, 86), (27, 28, 60, 59), (14, 15, 47, 46), (1, 2, 34, 32), (28, 29, 61, 60), (15, 16, 48, 47), (2, 3, 35, 34), (29, 30, 62, 61), (16, 17, 49, 48), (3, 4, 36, 35), (30, 31, 63, 62), (17, 18, 50, 49), (4, 5, 37, 36), (31, 0, 33, 63), (18, 19, 51, 50), (5, 6, 38, 37), (19, 20, 52, 51), (6, 7, 39, 38), (20, 21, 53, 52), (7, 8, 40, 39), (21, 22, 54, 53), (8, 9, 41, 40), (22, 23, 55, 54), (9, 10, 42, 41), (23, 24, 56, 55), (10, 11, 43, 42), (24, 25, 57, 56), (11, 12, 44, 43), (25, 26, 58, 57), (12, 13, 45, 44), (26, 27, 59, 58), (13, 14, 46, 45), (0, 1, 32, 33), (399, 398, 122, 121), (41, 42, 74, 73), (55, 56, 88, 87), (42, 43, 75, 74), (56, 57, 89, 88), (43, 44, 76, 75), (57, 58, 90, 89), (44, 45, 77, 76), (58, 59, 91, 90), (45, 46, 78, 77), (33, 32, 64, 65), (59, 60, 92, 91), (46, 47, 79, 78), (32, 34, 66, 64), (60, 61, 93, 92), (47, 48, 80, 79), (34, 35, 67, 66), (61, 62, 94, 93), (48, 49, 81, 80), (35, 36, 68, 67), (62, 63, 95, 94), (49, 50, 82, 81), (36, 37, 69, 68), (63, 33, 65, 95), (50, 51, 83, 82), (37, 38, 70, 69), (51, 52, 84, 83), (38, 39, 71, 70), (52, 53, 85, 84), (39, 40, 72, 71), (53, 54, 86, 85), (40, 41, 73, 72), (96, 98, 130, 128), (429, 428, 109, 108), (398, 458, 123, 122), (428, 473, 110, 109), (489, 488, 96, 97), (458, 518, 124, 123), (473, 533, 111, 110), (488, 548, 98, 96), (518, 563, 125, 124), (533, 578, 112, 111), (548, 593, 99, 98), (563, 608, 126, 125), (578, 623, 113, 112), (593, 638, 100, 99), (608, 653, 127, 126), (623, 668, 114, 113), (638, 683, 101, 100), (653, 489, 97, 127), (668, 698, 115, 114), (683, 713, 102, 101), (698, 728, 116, 115), (713, 743, 103, 102), (728, 758, 117, 116), (743, 773, 104, 103), (758, 788, 118, 117), (773, 803, 105, 104), (788, 818, 119, 118), (803, 833, 106, 105), (818, 848, 120, 119), (833, 863, 107, 106), (848, 399, 121, 120), (863, 429, 108, 107), (138, 139, 171, 170), (124, 125, 157, 156), (111, 112, 144, 143), (98, 99, 131, 130), (125, 126, 158, 157), (112, 113, 145, 144), (99, 100, 132, 131), (126, 127, 159, 158), (113, 114, 146, 145), (100, 101, 133, 132), (127, 97, 129, 159), (114, 115, 147, 146), (101, 102, 134, 133), (115, 116, 148, 147), (102, 103, 135, 134), (116, 117, 149, 148), (103, 104, 136, 135), (117, 118, 150, 149), (104, 105, 137, 136), (118, 119, 151, 150), (105, 106, 138, 137), (119, 120, 152, 151), (106, 107, 139, 138), (120, 121, 153, 152), (107, 108, 140, 139), (121, 122, 154, 153), (108, 109, 141, 140), (122, 123, 155, 154), (109, 110, 142, 141), (97, 96, 128, 129), (123, 124, 156, 155), (110, 111, 143, 142), (14, 13, 269, 270), (162, 163, 227, 226), (152, 153, 185, 184), (139, 140, 172, 171), (153, 154, 186, 185), (140, 141, 173, 172), (154, 155, 187, 186), (141, 142, 174, 173), (129, 128, 160, 161), (155, 156, 188, 187), (142, 143, 175, 174), (128, 130, 162, 160), (156, 157, 189, 188), (143, 144, 176, 175), (130, 131, 163, 162), (157, 158, 190, 189), (144, 145, 177, 176), (131, 132, 164, 163), (158, 159, 191, 190), (145, 146, 178, 177), (132, 133, 165, 164), (159, 129, 161, 191), (146, 147, 179, 178), (133, 134, 166, 165), (147, 148, 180, 179), (134, 135, 167, 166), (148, 149, 181, 180), (135, 136, 168, 167), (149, 150, 182, 181), (136, 137, 169, 168), (150, 151, 183, 182), (137, 138, 170, 169), (151, 152, 184, 183), (224, 226, 227, 228, 229, 230, 231, 232, 233, 234, 235, 236, 237, 238, 239, 240, 241, 242, 243, 244, 245, 246, 247, 248, 249, 250, 251, 252, 253, 254, 255, 225), (189, 190, 254, 253), (176, 177, 241, 240), (163, 164, 228, 227), (190, 191, 255, 254), (177, 178, 242, 241), (164, 165, 229, 228), (191, 161, 225, 255), (178, 179, 243, 242), (165, 166, 230, 229), (179, 180, 244, 243), (166, 167, 231, 230), (180, 181, 245, 244), (167, 168, 232, 231), (181, 182, 246, 245), (168, 169, 233, 232), (182, 183, 247, 246), (169, 170, 234, 233), (183, 184, 248, 247), (170, 171, 235, 234), (184, 185, 249, 248), (171, 172, 236, 235), (185, 186, 250, 249), (172, 173, 237, 236), (186, 187, 251, 250), (173, 174, 238, 237), (161, 160, 224, 225), (187, 188, 252, 251), (174, 175, 239, 238), (160, 162, 226, 224), (188, 189, 253, 252), (175, 176, 240, 239), (283, 282, 314, 315), (1, 0, 257, 256), (28, 27, 283, 284), (15, 14, 270, 271), (2, 1, 256, 258), (29, 28, 284, 285), (16, 15, 271, 272), (3, 2, 258, 259), (30, 29, 285, 286), (17, 16, 272, 273), (4, 3, 259, 260), (31, 30, 286, 287), (18, 17, 273, 274), (5, 4, 260, 261), (0, 31, 287, 257), (19, 18, 274, 275), (6, 5, 261, 262), (20, 19, 275, 276), (7, 6, 262, 263), (21, 20, 276, 277), (8, 7, 263, 264), (22, 21, 277, 278), (9, 8, 264, 265), (23, 22, 278, 279), (10, 9, 265, 266), (24, 23, 279, 280), (11, 10, 266, 267), (25, 24, 280, 281), (12, 11, 267, 268), (26, 25, 281, 282), (13, 12, 268, 269), (27, 26, 282, 283), (291, 290, 322, 323), (270, 269, 301, 302), (256, 257, 289, 288), (284, 283, 315, 316), (271, 270, 302, 303), (258, 256, 288, 290), (285, 284, 316, 317), (272, 271, 303, 304), (259, 258, 290, 291), (286, 285, 317, 318), (273, 272, 304, 305), (260, 259, 291, 292), (287, 286, 318, 319), (274, 273, 305, 306), (261, 260, 292, 293), (257, 287, 319, 289), (275, 274, 306, 307), (262, 261, 293, 294), (276, 275, 307, 308), (263, 262, 294, 295), (277, 276, 308, 309), (264, 263, 295, 296), (278, 277, 309, 310), (265, 264, 296, 297), (279, 278, 310, 311), (266, 265, 297, 298), (280, 279, 311, 312), (267, 266, 298, 299), (281, 280, 312, 313), (268, 267, 299, 300), (282, 281, 313, 314), (269, 268, 300, 301), (326, 325, 357, 358), (318, 317, 349, 350), (305, 304, 336, 337), (292, 291, 323, 324), (319, 318, 350, 351), (306, 305, 337, 338), (293, 292, 324, 325), (289, 319, 351, 321), (307, 306, 338, 339), (294, 293, 325, 326), (308, 307, 339, 340), (295, 294, 326, 327), (309, 308, 340, 341), (296, 295, 327, 328), (310, 309, 341, 342), (297, 296, 328, 329), (311, 310, 342, 343), (298, 297, 329, 330), (312, 311, 343, 344), (299, 298, 330, 331), (313, 312, 344, 345), (300, 299, 331, 332), (314, 313, 345, 346), (301, 300, 332, 333), (315, 314, 346, 347), (302, 301, 333, 334), (288, 289, 321, 320), (316, 315, 347, 348), (303, 302, 334, 335), (290, 288, 320, 322), (317, 316, 348, 349), (304, 303, 335, 336), (352, 353, 383, 382, 381, 380, 379, 378, 377, 376, 375, 374, 373, 372, 371, 370, 369, 368, 367, 366, 365, 364, 363, 362, 361, 360, 359, 358, 357, 356, 355, 354), (340, 339, 371, 372), (327, 326, 358, 359), (341, 340, 372, 373), (328, 327, 359, 360), (342, 341, 373, 374), (329, 328, 360, 361), (343, 342, 374, 375), (330, 329, 361, 362), (344, 343, 375, 376), (331, 330, 362, 363), (345, 344, 376, 377), (332, 331, 363, 364), (346, 345, 377, 378), (333, 332, 364, 365), (347, 346, 378, 379), (334, 333, 365, 366), (320, 321, 353, 352), (348, 347, 379, 380), (335, 334, 366, 367), (322, 320, 352, 354), (349, 348, 380, 381), (336, 335, 367, 368), (323, 322, 354, 355), (350, 349, 381, 382), (337, 336, 368, 369), (324, 323, 355, 356), (351, 350, 382, 383), (338, 337, 369, 370), (325, 324, 356, 357), (321, 351, 383, 353), (339, 338, 370, 371), (75, 76, 443, 849), (849, 443, 442, 850), (850, 442, 441, 851), (851, 441, 440, 852), (852, 440, 439, 853), (853, 439, 438, 854), (854, 438, 437, 855), (855, 437, 436, 856), (856, 436, 435, 857), (857, 435, 434, 858), (858, 434, 433, 859), (859, 433, 432, 860), (860, 432, 431, 861), (861, 431, 430, 862), (862, 430, 429, 863), (88, 89, 413, 834), (834, 413, 412, 835), (835, 412, 411, 836), (836, 411, 410, 837), (837, 410, 409, 838), (838, 409, 408, 839), (839, 408, 407, 840), (840, 407, 406, 841), (841, 406, 405, 842), (842, 405, 404, 843), (843, 404, 403, 844), (844, 403, 402, 845), (845, 402, 401, 846), (846, 401, 400, 847), (847, 400, 399, 848), (74, 75, 849, 819), (819, 849, 850, 820), (820, 850, 851, 821), (821, 851, 852, 822), (822, 852, 853, 823), (823, 853, 854, 824), (824, 854, 855, 825), (825, 855, 856, 826), (826, 856, 857, 827), (827, 857, 858, 828), (828, 858, 859, 829), (829, 859, 860, 830), (830, 860, 861, 831), (831, 861, 862, 832), (832, 862, 863, 833), (87, 88, 834, 804), (804, 834, 835, 805), (805, 835, 836, 806), (806, 836, 837, 807), (807, 837, 838, 808), (808, 838, 839, 809), (809, 839, 840, 810), (810, 840, 841, 811), (811, 841, 842, 812), (812, 842, 843, 813), (813, 843, 844, 814), (814, 844, 845, 815), (815, 845, 846, 816), (816, 846, 847, 817), (817, 847, 848, 818), (73, 74, 819, 789), (789, 819, 820, 790), (790, 820, 821, 791), (791, 821, 822, 792), (792, 822, 823, 793), (793, 823, 824, 794), (794, 824, 825, 795), (795, 825, 826, 796), (796, 826, 827, 797), (797, 827, 828, 798), (798, 828, 829, 799), (799, 829, 830, 800), (800, 830, 831, 801), (801, 831, 832, 802), (802, 832, 833, 803), (86, 87, 804, 774), (774, 804, 805, 775), (775, 805, 806, 776), (776, 806, 807, 777), (777, 807, 808, 778), (778, 808, 809, 779), (779, 809, 810, 780), (780, 810, 811, 781), (781, 811, 812, 782), (782, 812, 813, 783), (783, 813, 814, 784), (784, 814, 815, 785), (785, 815, 816, 786), (786, 816, 817, 787), (787, 817, 818, 788), (72, 73, 789, 759), (759, 789, 790, 760), (760, 790, 791, 761), (761, 791, 792, 762), (762, 792, 793, 763), (763, 793, 794, 764), (764, 794, 795, 765), (765, 795, 796, 766), (766, 796, 797, 767), (767, 797, 798, 768), (768, 798, 799, 769), (769, 799, 800, 770), (770, 800, 801, 771), (771, 801, 802, 772), (772, 802, 803, 773), (85, 86, 774, 744), (744, 774, 775, 745), (745, 775, 776, 746), (746, 776, 777, 747), (747, 777, 778, 748), (748, 778, 779, 749), (749, 779, 780, 750), (750, 780, 781, 751), (751, 781, 782, 752), (752, 782, 783, 753), (753, 783, 784, 754), (754, 784, 785, 755), (755, 785, 786, 756), (756, 786, 787, 757), (757, 787, 788, 758), (71, 72, 759, 729), (729, 759, 760, 730), (730, 760, 761, 731), (731, 761, 762, 732), (732, 762, 763, 733), (733, 763, 764, 734), (734, 764, 765, 735), (735, 765, 766, 736), (736, 766, 767, 737), (737, 767, 768, 738), (738, 768, 769, 739), (739, 769, 770, 740), (740, 770, 771, 741), (741, 771, 772, 742), (742, 772, 773, 743), (84, 85, 744, 714), (714, 744, 745, 715), (715, 745, 746, 716), (716, 746, 747, 717), (717, 747, 748, 718), (718, 748, 749, 719), (719, 749, 750, 720), (720, 750, 751, 721), (721, 751, 752, 722), (722, 752, 753, 723), (723, 753, 754, 724), (724, 754, 755, 725), (725, 755, 756, 726), (726, 756, 757, 727), (727, 757, 758, 728), (70, 71, 729, 699), (699, 729, 730, 700), (700, 730, 731, 701), (701, 731, 732, 702), (702, 732, 733, 703), (703, 733, 734, 704), (704, 734, 735, 705), (705, 735, 736, 706), (706, 736, 737, 707), (707, 737, 738, 708), (708, 738, 739, 709), (709, 739, 740, 710), (710, 740, 741, 711), (711, 741, 742, 712), (712, 742, 743, 713), (83, 84, 714, 684), (684, 714, 715, 685), (685, 715, 716, 686), (686, 716, 717, 687), (687, 717, 718, 688), (688, 718, 719, 689), (689, 719, 720, 690), (690, 720, 721, 691), (691, 721, 722, 692), (692, 722, 723, 693), (693, 723, 724, 694), (694, 724, 725, 695), (695, 725, 726, 696), (696, 726, 727, 697), (697, 727, 728, 698), (69, 70, 699, 669), (669, 699, 700, 670), (670, 700, 701, 671), (671, 701, 702, 672), (672, 702, 703, 673), (673, 703, 704, 674), (674, 704, 705, 675), (675, 705, 706, 676), (676, 706, 707, 677), (677, 707, 708, 678), (678, 708, 709, 679), (679, 709, 710, 680), (680, 710, 711, 681), (681, 711, 712, 682), (682, 712, 713, 683), (82, 83, 684, 654), (654, 684, 685, 655), (655, 685, 686, 656), (656, 686, 687, 657), (657, 687, 688, 658), (658, 688, 689, 659), (659, 689, 690, 660), (660, 690, 691, 661), (661, 691, 692, 662), (662, 692, 693, 663), (663, 693, 694, 664), (664, 694, 695, 665), (665, 695, 696, 666), (666, 696, 697, 667), (667, 697, 698, 668), (95, 65, 503, 639), (639, 503, 502, 640), (640, 502, 501, 641), (641, 501, 500, 642), (642, 500, 499, 643), (643, 499, 498, 644), (644, 498, 497, 645), (645, 497, 496, 646), (646, 496, 495, 647), (647, 495, 494, 648), (648, 494, 493, 649), (649, 493, 492, 650), (650, 492, 491, 651), (651, 491, 490, 652), (652, 490, 489, 653), (68, 69, 669, 624), (624, 669, 670, 625), (625, 670, 671, 626), (626, 671, 672, 627), (627, 672, 673, 628), (628, 673, 674, 629), (629, 674, 675, 630), (630, 675, 676, 631), (631, 676, 677, 632), (632, 677, 678, 633), (633, 678, 679, 634), (634, 679, 680, 635), (635, 680, 681, 636), (636, 681, 682, 637), (637, 682, 683, 638), (81, 82, 654, 609), (609, 654, 655, 610), (610, 655, 656, 611), (611, 656, 657, 612), (612, 657, 658, 613), (613, 658, 659, 614), (614, 659, 660, 615), (615, 660, 661, 616), (616, 661, 662, 617), (617, 662, 663, 618), (618, 663, 664, 619), (619, 664, 665, 620), (620, 665, 666, 621), (621, 666, 667, 622), (622, 667, 668, 623), (94, 95, 639, 594), (594, 639, 640, 595), (595, 640, 641, 596), (596, 641, 642, 597), (597, 642, 643, 598), (598, 643, 644, 599), (599, 644, 645, 600), (600, 645, 646, 601), (601, 646, 647, 602), (602, 647, 648, 603), (603, 648, 649, 604), (604, 649, 650, 605), (605, 650, 651, 606), (606, 651, 652, 607), (607, 652, 653, 608), (67, 68, 624, 579), (579, 624, 625, 580), (580, 625, 626, 581), (581, 626, 627, 582), (582, 627, 628, 583), (583, 628, 629, 584), (584, 629, 630, 585), (585, 630, 631, 586), (586, 631, 632, 587), (587, 632, 633, 588), (588, 633, 634, 589), (589, 634, 635, 590), (590, 635, 636, 591), (591, 636, 637, 592), (592, 637, 638, 593), (80, 81, 609, 564), (564, 609, 610, 565), (565, 610, 611, 566), (566, 611, 612, 567), (567, 612, 613, 568), (568, 613, 614, 569), (569, 614, 615, 570), (570, 615, 616, 571), (571, 616, 617, 572), (572, 617, 618, 573), (573, 618, 619, 574), (574, 619, 620, 575), (575, 620, 621, 576), (576, 621, 622, 577), (577, 622, 623, 578), (93, 94, 594, 549), (549, 594, 595, 550), (550, 595, 596, 551), (551, 596, 597, 552), (552, 597, 598, 553), (553, 598, 599, 554), (554, 599, 600, 555), (555, 600, 601, 556), (556, 601, 602, 557), (557, 602, 603, 558), (558, 603, 604, 559), (559, 604, 605, 560), (560, 605, 606, 561), (561, 606, 607, 562), (562, 607, 608, 563), (66, 67, 579, 534), (534, 579, 580, 535), (535, 580, 581, 536), (536, 581, 582, 537), (537, 582, 583, 538), (538, 583, 584, 539), (539, 584, 585, 540), (540, 585, 586, 541), (541, 586, 587, 542), (542, 587, 588, 543), (543, 588, 589, 544), (544, 589, 590, 545), (545, 590, 591, 546), (546, 591, 592, 547), (547, 592, 593, 548), (79, 80, 564, 519), (519, 564, 565, 520), (520, 565, 566, 521), (521, 566, 567, 522), (522, 567, 568, 523), (523, 568, 569, 524), (524, 569, 570, 525), (525, 570, 571, 526), (526, 571, 572, 527), (527, 572, 573, 528), (528, 573, 574, 529), (529, 574, 575, 530), (530, 575, 576, 531), (531, 576, 577, 532), (532, 577, 578, 533), (92, 93, 549, 504), (504, 549, 550, 505), (505, 550, 551, 506), (506, 551, 552, 507), (507, 552, 553, 508), (508, 553, 554, 509), (509, 554, 555, 510), (510, 555, 556, 511), (511, 556, 557, 512), (512, 557, 558, 513), (513, 558, 559, 514), (514, 559, 560, 515), (515, 560, 561, 516), (516, 561, 562, 517), (517, 562, 563, 518), (64, 66, 534, 474), (474, 534, 535, 475), (475, 535, 536, 476), (476, 536, 537, 477), (477, 537, 538, 478), (478, 538, 539, 479), (479, 539, 540, 480), (480, 540, 541, 481), (481, 541, 542, 482), (482, 542, 543, 483), (483, 543, 544, 484), (484, 544, 545, 485), (485, 545, 546, 486), (486, 546, 547, 487), (487, 547, 548, 488), (78, 79, 519, 459), (459, 519, 520, 460), (460, 520, 521, 461), (461, 521, 522, 462), (462, 522, 523, 463), (463, 523, 524, 464), (464, 524, 525, 465), (465, 525, 526, 466), (466, 526, 527, 467), (467, 527, 528, 468), (468, 528, 529, 469), (469, 529, 530, 470), (470, 530, 531, 471), (471, 531, 532, 472), (472, 532, 533, 473), (91, 92, 504, 444), (444, 504, 505, 445), (445, 505, 506, 446), (446, 506, 507, 447), (447, 507, 508, 448), (448, 508, 509, 449), (449, 509, 510, 450), (450, 510, 511, 451), (451, 511, 512, 452), (452, 512, 513, 453), (453, 513, 514, 454), (454, 514, 515, 455), (455, 515, 516, 456), (456, 516, 517, 457), (457, 517, 518, 458), (65, 64, 474, 503), (503, 474, 475, 502), (502, 475, 476, 501), (501, 476, 477, 500), (500, 477, 478, 499), (499, 478, 479, 498), (498, 479, 480, 497), (497, 480, 481, 496), (496, 481, 482, 495), (495, 482, 483, 494), (494, 483, 484, 493), (493, 484, 485, 492), (492, 485, 486, 491), (491, 486, 487, 490), (490, 487, 488, 489), (77, 78, 459, 414), (414, 459, 460, 415), (415, 460, 461, 416), (416, 461, 462, 417), (417, 462, 463, 418), (418, 463, 464, 419), (419, 464, 465, 420), (420, 465, 466, 421), (421, 466, 467, 422), (422, 467, 468, 423), (423, 468, 469, 424), (424, 469, 470, 425), (425, 470, 471, 426), (426, 471, 472, 427), (427, 472, 473, 428), (90, 91, 444, 384), (384, 444, 445, 385), (385, 445, 446, 386), (386, 446, 447, 387), (387, 447, 448, 388), (388, 448, 449, 389), (389, 449, 450, 390), (390, 450, 451, 391), (391, 451, 452, 392), (392, 452, 453, 393), (393, 453, 454, 394), (394, 454, 455, 395), (395, 455, 456, 396), (396, 456, 457, 397), (397, 457, 458, 398), (76, 77, 414, 443), (443, 414, 415, 442), (442, 415, 416, 441), (441, 416, 417, 440), (440, 417, 418, 439), (439, 418, 419, 438), (438, 419, 420, 437), (437, 420, 421, 436), (436, 421, 422, 435), (435, 422, 423, 434), (434, 423, 424, 433), (433, 424, 425, 432), (432, 425, 426, 431), (431, 426, 427, 430), (430, 427, 428, 429), (89, 90, 384, 413), (413, 384, 385, 412), (412, 385, 386, 411), (411, 386, 387, 410), (410, 387, 388, 409), (409, 388, 389, 408), (408, 389, 390, 407), (407, 390, 391, 406), (406, 391, 392, 405), (405, 392, 393, 404), (404, 393, 394, 403), (403, 394, 395, 402), (402, 395, 396, 401), (401, 396, 397, 400), (400, 397, 398, 399)])
_uv = me_c_rculo_014.uv_layers.new(name='MapaUV')
_uv.uv.foreach_set('vector', [0.0, 0.0, 0.0, 0.0, 0.0, 0.0, 0.0, 0.0, 0.0, 0.0, 0.0, 0.0, 0.0, 0.0, 0.0, 0.0, 0.0, 0.0, 0.0, 0.0, 0.0, 0.0, 0.0, 0.0, 0.0, 0.0, 0.0, 0.0, 0.0, 0.0, 0.0, 0.0, 0.0, 0.0, 0.0, 0.0, 0.0, 0.0, 0.0, 0.0, 0.0, 0.0, 0.0, 0.0, 0.0, 0.0, 0.0, 0.0, 0.0, 0.0, 0.0, 0.0, 0.0, 0.0, 0.0, 0.0, 0.0, 0.0, 0.0, 0.0, 0.0, 0.0, 0.0, 0.0, 0.0, 0.0, 0.0, 0.0, 0.0, 0.0, 0.0, 0.0, 0.0, 0.0, 0.0, 0.0, 0.0, 0.0, 0.0, 0.0, 0.0, 0.0, 0.0, 0.0, 0.0, 0.0, 0.0, 0.0, 0.0, 0.0, 0.0, 0.0, 0.0, 0.0, 0.0, 0.0, 0.0, 0.0, 0.0, 0.0, 0.0, 0.0, 0.0, 0.0, 0.0, 0.0, 0.0, 0.0, 0.0, 0.0, 0.0, 0.0, 0.0, 0.0, 0.0, 0.0, 0.0, 0.0, 0.0, 0.0, 0.0, 0.0, 0.0, 0.0, 0.0, 0.0, 0.0, 0.0, 0.0, 0.0, 0.0, 0.0, 0.0, 0.0, 0.0, 0.0, 0.0, 0.0, 0.0, 0.0, 0.0, 0.0, 0.0, 0.0, 0.0, 0.0, 0.0, 0.0, 0.0, 0.0, 0.0, 0.0, 0.0, 0.0, 0.0, 0.0, 0.0, 0.0, 0.0, 0.0, 0.0, 0.0, 0.0, 0.0, 0.0, 0.0, 0.0, 0.0, 0.0, 0.0, 0.0, 0.0, 0.0, 0.0, 0.0, 0.0, 0.0, 0.0, 0.0, 0.0, 0.0, 0.0, 0.0, 0.0, 0.0, 0.0, 0.0, 0.0, 0.0, 0.0, 0.0, 0.0, 0.0, 0.0, 0.0, 0.0, 0.0, 0.0, 0.0, 0.0, 0.0, 0.0, 0.0, 0.0, 0.0, 0.0, 0.0, 0.0, 0.0, 0.0, 0.0, 0.0, 0.0, 0.0, 0.0, 0.0, 0.0, 0.0, 0.0, 0.0, 0.0, 0.0, 0.0, 0.0, 0.0, 0.0, 0.0, 0.0, 0.0, 0.0, 0.0, 0.0, 0.0, 0.0, 0.0, 0.0, 0.0, 0.0, 0.0, 0.0, 0.0, 0.0, 0.0, 0.0, 0.0, 0.0, 0.0, 0.0, 0.0, 0.0, 0.0, 0.0, 0.0, 0.0, 0.0, 0.0, 0.0, 0.0, 0.0, 0.0, 0.0, 0.0, 0.0, 0.0, 0.0, 0.0, 0.0, 0.0, 0.0, 0.0, 0.0, 0.0, 0.0, 0.0, 0.0, 0.0, 0.0, 0.0, 0.0, 0.0, 0.0, 0.0, 0.0, 0.0, 0.0, 0.0, 0.0, 0.0, 0.0, 0.0, 0.0, 0.0, 0.0, 0.0, 0.0, 0.0, 0.0, 0.0, 0.0, 0.0, 0.0, 0.0, 0.0, 0.0, 0.0, 0.0, 0.0, 0.0, 0.0, 0.0, 0.0, 0.0, 0.0, 0.0, 0.0, 0.0, 0.0, 0.0, 0.0, 0.0, 0.0, 0.0, 0.0, 0.0, 0.0, 0.0, 0.0, 0.0, 0.0, 0.0, 0.0, 0.0, 0.0, 0.0, 0.0, 0.0, 0.0, 0.0, 0.0, 0.0, 0.0, 0.0, 0.0, 0.0, 0.0, 0.0, 0.0, 0.0, 0.0, 0.0, 0.0, 0.0, 0.0, 0.0, 0.0, 0.0, 0.0, 0.0, 0.0, 0.0, 0.0, 0.0, 0.0, 0.0, 0.0, 0.0, 0.0, 0.0, 0.0, 0.0, 0.0, 0.0, 0.0, 0.0, 0.0, 0.0, 0.0, 0.0, 0.0, 0.0, 0.0, 0.0, 0.0, 0.0, 0.0, 0.0, 0.0, 0.0, 0.0, 0.0, 0.0, 0.0, 0.0, 0.0, 0.0, 0.0, 0.0, 0.0, 0.0, 0.0, 0.0, 0.0, 0.0, 0.0, 0.0, 0.0, 0.0, 0.0, 0.0, 0.0, 0.0, 0.0, 0.0, 0.0, 0.0, 0.0, 0.0, 0.0, 0.0, 0.0, 0.0, 0.0, 0.0, 0.0, 0.0, 0.0, 0.0, 0.0, 0.0, 0.0, 0.0, 0.0, 0.0, 0.0, 0.0, 0.0, 0.0, 0.0, 0.0, 0.0, 0.0, 0.0, 0.0, 0.0, 0.0, 0.0, 0.0, 0.0, 0.0, 0.0, 0.0, 0.0, 0.0, 0.0, 0.0, 0.0, 0.0, 0.0, 0.0, 0.0, 0.0, 0.0, 0.0, 0.0, 0.0, 0.0, 0.0, 0.0, 0.0, 0.0, 0.0, 0.0, 0.0, 0.0, 0.0, 0.0, 0.0, 0.0, 0.0, 0.0, 0.0, 0.0, 0.0, 0.0, 0.0, 0.0, 0.0, 0.0, 0.0, 0.0, 0.0, 0.0, 0.0, 0.0, 0.0, 0.0, 0.0, 0.0, 0.0, 0.0, 0.0, 0.0, 0.0, 0.0, 0.0, 0.0, 0.0, 0.0, 0.0, 0.0, 0.0, 0.0, 0.0, 0.0, 0.0, 0.0, 0.0, 0.0, 0.0, 0.0, 0.0, 0.0, 0.0, 0.0, 0.0, 0.0, 0.0, 0.0, 0.0, 0.0, 0.0, 0.0, 0.0, 0.0, 0.0, 0.0, 0.0, 0.0, 0.0, 0.0, 0.0, 0.0, 0.0, 0.0, 0.0, 0.0, 0.0, 0.0, 0.0, 0.0, 0.0, 0.0, 0.0, 0.0, 0.0, 0.0, 0.0, 0.0, 0.0, 0.0, 0.0, 0.0, 0.0, 0.0, 0.0, 0.0, 0.0, 0.0, 0.0, 0.0, 0.0, 0.0, 0.0, 0.0, 0.0, 0.0, 0.0, 0.0, 0.0, 0.0, 0.0, 0.0, 0.0, 0.0, 0.0, 0.0, 0.0, 0.0, 0.0, 0.0, 0.0, 0.0, 0.0, 0.0, 0.0, 0.0, 0.0, 0.0, 0.0, 0.0, 0.0, 0.0, 0.0, 0.0, 0.0, 0.0, 0.0, 0.0, 0.0, 0.0, 0.0, 0.0, 0.0, 0.0, 0.0, 0.0, 0.0, 0.0, 0.0, 0.0, 0.0, 0.0, 0.0, 0.0, 0.0, 0.0, 0.0, 0.0, 0.0, 0.0, 0.0, 0.0, 0.0, 0.0, 0.0, 0.0, 0.0, 0.0, 0.0, 0.0, 0.0, 0.0, 0.0, 0.0, 0.0, 0.0, 0.0, 0.0, 0.0, 0.0, 0.0, 0.0, 0.0, 0.0, 0.0, 0.0, 0.0, 0.0, 0.0, 0.0, 0.0, 0.0, 0.0, 0.0, 0.0, 0.0, 0.0, 0.0, 0.0, 0.0, 0.0, 0.0, 0.0, 0.0, 0.0, 0.0, 0.0, 0.0, 0.0, 0.0, 0.0, 0.0, 0.0, 0.0, 0.0, 0.0, 0.0, 0.0, 0.0, 0.0, 0.0, 0.0, 0.0, 0.0, 0.0, 0.0, 0.0, 0.0, 0.0, 0.0, 0.0, 0.0, 0.0, 0.0, 0.0, 0.0, 0.0, 0.0, 0.0, 0.0, 0.0, 0.0, 0.0, 0.0, 0.0, 0.0, 0.0, 0.0, 0.0, 0.0, 0.0, 0.0, 0.0, 0.0, 0.0, 0.0, 0.0, 0.0, 0.0, 0.0, 0.0, 0.0, 0.0, 0.0, 0.0, 0.0, 0.0, 0.0, 0.0, 0.0, 0.0, 0.0, 0.0, 0.0, 0.0, 0.0, 0.0, 0.0, 0.0, 0.0, 0.0, 0.0, 0.0, 0.0, 0.0, 0.0, 0.0, 0.0, 0.0, 0.0, 0.0, 0.0, 0.0, 0.0, 0.0, 0.0, 0.0, 0.0, 0.0, 0.0, 0.0, 0.0, 0.0, 0.0, 0.0, 0.0, 0.0, 0.0, 0.0, 0.0, 0.0, 0.0, 0.0, 0.0, 0.0, 0.0, 0.0, 0.0, 0.0, 0.0, 0.0, 0.0, 0.0, 0.0, 0.0, 0.0, 0.0, 0.0, 0.0, 0.0, 0.0, 0.0, 0.0, 0.0, 0.0, 0.0, 0.0, 0.0, 0.0, 0.0, 0.0, 0.0, 0.0, 0.0, 0.0, 0.0, 0.0, 0.0, 0.0, 0.0, 0.0, 0.0, 0.0, 0.0, 0.0, 0.0, 0.0, 0.0, 0.0, 0.0, 0.0, 0.0, 0.0, 0.0, 0.0, 0.0, 0.0, 0.0, 0.0, 0.0, 0.0, 0.0, 0.0, 0.0, 0.0, 0.0, 0.0, 0.0, 0.0, 0.0, 0.0, 0.0, 0.0, 0.0, 0.0, 0.0, 0.0, 0.0, 0.0, 0.0, 0.0, 0.0, 0.0, 0.0, 0.0, 0.0, 0.0, 0.0, 0.0, 0.0, 0.0, 0.0, 0.0, 0.0, 0.0, 0.0, 0.0, 0.0, 0.0, 0.0, 0.0, 0.0, 0.0, 0.0, 0.0, 0.0, 0.0, 0.0, 0.0, 0.0, 0.0, 0.0, 0.0, 0.0, 0.0, 0.0, 0.0, 0.0, 0.0, 0.0, 0.0, 0.0, 0.0, 0.0, 0.0, 0.0, 0.0, 0.0, 0.0, 0.0, 0.0, 0.0, 0.0, 0.0, 0.0, 0.0, 0.0, 0.0, 0.0, 0.0, 0.0, 0.0, 0.0, 0.0, 0.0, 0.0, 0.0, 0.0, 0.0, 0.0, 0.0, 0.0, 0.0, 0.0, 0.0, 0.0, 0.0, 0.0, 0.0, 0.0, 0.0, 0.0, 0.0, 0.0, 0.0, 0.0, 0.0, 0.0, 0.0, 0.0, 0.0, 0.0, 0.0, 0.0, 0.0, 0.0, 0.0, 0.0, 0.0, 0.0, 0.0, 0.0, 0.0, 0.0, 0.0, 0.0, 0.0, 0.0, 0.0, 0.0, 0.0, 0.0, 0.0, 0.0, 0.0, 0.0, 0.0, 0.0, 0.0, 0.0, 0.0, 0.0, 0.0, 0.0, 0.0, 0.0, 0.0, 0.0, 0.0, 0.0, 0.0, 0.0, 0.0, 0.0, 0.0, 0.0, 0.0, 0.0, 0.0, 0.0, 0.0, 0.0, 0.0, 0.0, 0.0, 0.0, 0.0, 0.0, 0.0, 0.0, 0.0, 0.0, 0.0, 0.0, 0.0, 0.0, 0.0, 0.0, 0.0, 0.0, 0.0, 0.0, 0.0, 0.0, 0.0, 0.0, 0.0, 0.0, 0.0, 0.0, 0.0, 0.0, 0.0, 0.0, 0.0, 0.0, 0.0, 0.0, 0.0, 0.0, 0.0, 0.0, 0.0, 0.0, 0.0, 0.0, 0.0, 0.0, 0.0, 0.0, 0.0, 0.0, 0.0, 0.0, 0.0, 0.0, 0.0, 0.0, 0.0, 0.0, 0.0, 0.0, 0.0, 0.0, 0.0, 0.0, 0.0, 0.0, 0.0, 0.0, 0.0, 0.0, 0.0, 0.0, 0.0, 0.0, 0.0, 0.0, 0.0, 0.0, 0.0, 0.0, 0.0, 0.0, 0.0, 0.0, 0.0, 0.0, 0.0, 0.0, 0.0, 0.0, 0.0, 0.0, 0.0, 0.0, 0.0, 0.0, 0.0, 0.0, 0.0, 0.0, 0.0, 0.0, 0.0, 0.0, 0.0, 0.0, 0.0, 0.0, 0.0, 0.0, 0.0, 0.0, 0.0, 0.0, 0.0, 0.0, 0.0, 0.0, 0.0, 0.0, 0.0, 0.0, 0.0, 0.0, 0.0, 0.0, 0.0, 0.0, 0.0, 0.0, 0.0, 0.0, 0.0, 0.0, 0.0, 0.0, 0.0, 0.0, 0.0, 0.0, 0.0, 0.0, 0.0, 0.0, 0.0, 0.0, 0.0, 0.0, 0.0, 0.0, 0.0, 0.0, 0.0, 0.0, 0.0, 0.0, 0.0, 0.0, 0.0, 0.0, 0.0, 0.0, 0.0, 0.0, 0.0, 0.0, 0.0, 0.0, 0.0, 0.0, 0.0, 0.0, 0.0, 0.0, 0.0, 0.0, 0.0, 0.0, 0.0, 0.0, 0.0, 0.0, 0.0, 0.0, 0.0, 0.0, 0.0, 0.0, 0.0, 0.0, 0.0, 0.0, 0.0, 0.0, 0.0, 0.0, 0.0, 0.0, 0.0, 0.0, 0.0, 0.0, 0.0, 0.0, 0.0, 0.0, 0.0, 0.0, 0.0, 0.0, 0.0, 0.0, 0.0, 0.0, 0.0, 0.0, 0.0, 0.0, 0.0, 0.0, 0.0, 0.0, 0.0, 0.0, 0.0, 0.0, 0.0, 0.0, 0.0, 0.0, 0.0, 0.0, 0.0, 0.0, 0.0, 0.0, 0.0, 0.0, 0.0, 0.0, 0.0, 0.0, 0.0, 0.0, 0.0, 0.0, 0.0, 0.0, 0.0, 0.0, 0.0, 0.0, 0.0, 0.0, 0.0, 0.0, 0.0, 0.0, 0.0, 0.0, 0.0, 0.0, 0.0, 0.0, 0.0, 0.0, 0.0, 0.0, 0.0, 0.0, 0.0, 0.0, 0.0, 0.0, 0.0, 0.0, 0.0, 0.0, 0.0, 0.0, 0.0, 0.0, 0.0, 0.0, 0.0, 0.0, 0.0, 0.0, 0.0, 0.0, 0.0, 0.0, 0.0, 0.0, 0.0, 0.0, 0.0, 0.0, 0.0, 0.0, 0.0, 0.0, 0.0, 0.0, 0.0, 0.0, 0.0, 0.0, 0.0, 0.0, 0.0, 0.0, 0.0, 0.0, 0.0, 0.0, 0.0, 0.0, 0.0, 0.0, 0.0, 0.0, 0.0, 0.0, 0.0, 0.0, 0.0, 0.0, 0.0, 0.0, 0.0, 0.0, 0.0, 0.0, 0.0, 0.0, 0.0, 0.0, 0.0, 0.0, 0.0, 0.0, 0.0, 0.0, 0.0, 0.0, 0.0, 0.0, 0.0, 0.0, 0.0, 0.0, 0.0, 0.0, 0.0, 0.0, 0.0, 0.0, 0.0, 0.0, 0.0, 0.0, 0.0, 0.0, 0.0, 0.0, 0.0, 0.0, 0.0, 0.0, 0.0, 0.0, 0.0, 0.0, 0.0, 0.0, 0.0, 0.0, 0.0, 0.0, 0.0, 0.0, 0.0, 0.0, 0.0, 0.0, 0.0, 0.0, 0.0, 0.0, 0.0, 0.0, 0.0, 0.0, 0.0, 0.0, 0.0, 0.0, 0.0, 0.0, 0.0, 0.0, 0.0, 0.0, 0.0, 0.0, 0.0, 0.0, 0.0, 0.0, 0.0, 0.0, 0.0, 0.0, 0.0, 0.0, 0.0, 0.0, 0.0, 0.0, 0.0, 0.0, 0.0, 0.0, 0.0, 0.0, 0.0, 0.0, 0.0, 0.0, 0.0, 0.0, 0.0, 0.0, 0.0, 0.0, 0.0, 0.0, 0.0, 0.0, 0.0, 0.0, 0.0, 0.0, 0.0, 0.0, 0.0, 0.0, 0.0, 0.0, 0.0, 0.0, 0.0, 0.0, 0.0, 0.0, 0.0, 0.0, 0.0, 0.0, 0.0, 0.0, 0.0, 0.0, 0.0, 0.0, 0.0, 0.0, 0.0, 0.0, 0.0, 0.0, 0.0, 0.0, 0.0, 0.0, 0.0, 0.0, 0.0, 0.0, 0.0, 0.0, 0.0, 0.0, 0.0, 0.0, 0.0, 0.0, 0.0, 0.0, 0.0, 0.0, 0.0, 0.0, 0.0, 0.0, 0.0, 0.0, 0.0, 0.0, 0.0, 0.0, 0.0, 0.0, 0.0, 0.0, 0.0, 0.0, 0.0, 0.0, 0.0, 0.0, 0.0, 0.0, 0.0, 0.0, 0.0, 0.0, 0.0, 0.0, 0.0, 0.0, 0.0, 0.0, 0.0, 0.0, 0.0, 0.0, 0.0, 0.0, 0.0, 0.0, 0.0, 0.0, 0.0, 0.0, 0.0, 0.0, 0.0, 0.0, 0.0, 0.0, 0.0, 0.0, 0.0, 0.0, 0.0, 0.0, 0.0, 0.0, 0.0, 0.0, 0.0, 0.0, 0.0, 0.0, 0.0, 0.0, 0.0, 0.0, 0.0, 0.0, 0.0, 0.0, 0.0, 0.0, 0.0, 0.0, 0.0, 0.0, 0.0, 0.0, 0.0, 0.0, 0.0, 0.0, 0.0, 0.0, 0.0, 0.0, 0.0, 0.0, 0.0, 0.0, 0.0, 0.0, 0.0, 0.0, 0.0, 0.0, 0.0, 0.0, 0.0, 0.0, 0.0, 0.0, 0.0, 0.0, 0.0, 0.0, 0.0, 0.0, 0.0, 0.0, 0.0, 0.0, 0.0, 0.0, 0.0, 0.0, 0.0, 0.0, 0.0, 0.0, 0.0, 0.0, 0.0, 0.0, 0.0, 0.0, 0.0, 0.0, 0.0, 0.0, 0.0, 0.0, 0.0, 0.0, 0.0, 0.0, 0.0, 0.0, 0.0, 0.0, 0.0, 0.0, 0.0, 0.0, 0.0, 0.0, 0.0, 0.0, 0.0, 0.0, 0.0, 0.0, 0.0, 0.0, 0.0, 0.0, 0.0, 0.0, 0.0, 0.0, 0.0, 0.0, 0.0, 0.0, 0.0, 0.0, 0.0, 0.0, 0.0, 0.0, 0.0, 0.0, 0.0, 0.0, 0.0, 0.0, 0.0, 0.0, 0.0, 0.0, 0.0, 0.0, 0.0, 0.0, 0.0, 0.0, 0.0, 0.0, 0.0, 0.0, 0.0, 0.0, 0.0, 0.0, 0.0, 0.0, 0.0, 0.0, 0.0, 0.0, 0.0, 0.0, 0.0, 0.0, 0.0, 0.0, 0.0, 0.0, 0.0, 0.0, 0.0, 0.0, 0.0, 0.0, 0.0, 0.0, 0.0, 0.0, 0.0, 0.0, 0.0, 0.0, 0.0, 0.0, 0.0, 0.0, 0.0, 0.0, 0.0, 0.0, 0.0, 0.0, 0.0, 0.0, 0.0, 0.0, 0.0, 0.0, 0.0, 0.0, 0.0, 0.0, 0.0, 0.0, 0.0, 0.0, 0.0, 0.0, 0.0, 0.0, 0.0, 0.0, 0.0, 0.0, 0.0, 0.0, 0.0, 0.0, 0.0, 0.0, 0.0, 0.0, 0.0, 0.0, 0.0, 0.0, 0.0, 0.0, 0.0, 0.0, 0.0, 0.0, 0.0, 0.0, 0.0, 0.0, 0.0, 0.0, 0.0, 0.0, 0.0, 0.0, 0.0, 0.0, 0.0, 0.0, 0.0, 0.0, 0.0, 0.0, 0.0, 0.0, 0.0, 0.0, 0.0, 0.0, 0.0, 0.0, 0.0, 0.0, 0.0, 0.0, 0.0, 0.0, 0.0, 0.0, 0.0, 0.0, 0.0, 0.0, 0.0, 0.0, 0.0, 0.0, 0.0, 0.0, 0.0, 0.0, 0.0, 0.0, 0.0, 0.0, 0.0, 0.0, 0.0, 0.0, 0.0, 0.0, 0.0, 0.0, 0.0, 0.0, 0.0, 0.0, 0.0, 0.0, 0.0, 0.0, 0.0, 0.0, 0.0, 0.0, 0.0, 0.0, 0.0, 0.0, 0.0, 0.0, 0.0, 0.0, 0.0, 0.0, 0.0, 0.0, 0.0, 0.0, 0.0, 0.0, 0.0, 0.0, 0.0, 0.0, 0.0, 0.0, 0.0, 0.0, 0.0, 0.0, 0.0, 0.0, 0.0, 0.0, 0.0, 0.0, 0.0, 0.0, 0.0, 0.0, 0.0, 0.0, 0.0, 0.0, 0.0, 0.0, 0.0, 0.0, 0.0, 0.0, 0.0, 0.0, 0.0, 0.0, 0.0, 0.0, 0.0, 0.0, 0.0, 0.0, 0.0, 0.0, 0.0, 0.0, 0.0, 0.0, 0.0, 0.0, 0.0, 0.0, 0.0, 0.0, 0.0, 0.0, 0.0, 0.0, 0.0, 0.0, 0.0, 0.0, 0.0, 0.0, 0.0, 0.0, 0.0, 0.0, 0.0, 0.0, 0.0, 0.0, 0.0, 0.0, 0.0, 0.0, 0.0, 0.0, 0.0, 0.0, 0.0, 0.0, 0.0, 0.0, 0.0, 0.0, 0.0, 0.0, 0.0, 0.0, 0.0, 0.0, 0.0, 0.0, 0.0, 0.0, 0.0, 0.0, 0.0, 0.0, 0.0, 0.0, 0.0, 0.0, 0.0, 0.0, 0.0, 0.0, 0.0, 0.0, 0.0, 0.0, 0.0, 0.0, 0.0, 0.0, 0.0, 0.0, 0.0, 0.0, 0.0, 0.0, 0.0, 0.0, 0.0, 0.0, 0.0, 0.0, 0.0, 0.0, 0.0, 0.0, 0.0, 0.0, 0.0, 0.0, 0.0, 0.0, 0.0, 0.0, 0.0, 0.0, 0.0, 0.0, 0.0, 0.0, 0.0, 0.0, 0.0, 0.0, 0.0, 0.0, 0.0, 0.0, 0.0, 0.0, 0.0, 0.0, 0.0, 0.0, 0.0, 0.0, 0.0, 0.0, 0.0, 0.0, 0.0, 0.0, 0.0, 0.0, 0.0, 0.0, 0.0, 0.0, 0.0, 0.0, 0.0, 0.0, 0.0, 0.0, 0.0, 0.0, 0.0, 0.0, 0.0, 0.0, 0.0, 0.0, 0.0, 0.0, 0.0, 0.0, 0.0, 0.0, 0.0, 0.0, 0.0, 0.0, 0.0, 0.0, 0.0, 0.0, 0.0, 0.0, 0.0, 0.0, 0.0, 0.0, 0.0, 0.0, 0.0, 0.0, 0.0, 0.0, 0.0, 0.0, 0.0, 0.0, 0.0, 0.0, 0.0, 0.0, 0.0, 0.0, 0.0, 0.0, 0.0, 0.0, 0.0, 0.0, 0.0, 0.0, 0.0, 0.0, 0.0, 0.0, 0.0, 0.0, 0.0, 0.0, 0.0, 0.0, 0.0, 0.0, 0.0, 0.0, 0.0, 0.0, 0.0, 0.0, 0.0, 0.0, 0.0, 0.0, 0.0, 0.0, 0.0, 0.0, 0.0, 0.0, 0.0, 0.0, 0.0, 0.0, 0.0, 0.0, 0.0, 0.0, 0.0, 0.0, 0.0, 0.0, 0.0, 0.0, 0.0, 0.0, 0.0, 0.0, 0.0, 0.0, 0.0, 0.0, 0.0, 0.0, 0.0, 0.0, 0.0, 0.0, 0.0, 0.0, 0.0, 0.0, 0.0, 0.0, 0.0, 0.0, 0.0, 0.0, 0.0, 0.0, 0.0, 0.0, 0.0, 0.0, 0.0, 0.0, 0.0, 0.0, 0.0, 0.0, 0.0, 0.0, 0.0, 0.0, 0.0, 0.0, 0.0, 0.0, 0.0, 0.0, 0.0, 0.0, 0.0, 0.0, 0.0, 0.0, 0.0, 0.0, 0.0, 0.0, 0.0, 0.0, 0.0, 0.0, 0.0, 0.0, 0.0, 0.0, 0.0, 0.0, 0.0, 0.0, 0.0, 0.0, 0.0, 0.0, 0.0, 0.0, 0.0, 0.0, 0.0, 0.0, 0.0, 0.0, 0.0, 0.0, 0.0, 0.0, 0.0, 0.0, 0.0, 0.0, 0.0, 0.0, 0.0, 0.0, 0.0, 0.0, 0.0, 0.0, 0.0, 0.0, 0.0, 0.0, 0.0, 0.0, 0.0, 0.0, 0.0, 0.0, 0.0, 0.0, 0.0, 0.0, 0.0, 0.0, 0.0, 0.0, 0.0, 0.0, 0.0, 0.0, 0.0, 0.0, 0.0, 0.0, 0.0, 0.0, 0.0, 0.0, 0.0, 0.0, 0.0, 0.0, 0.0, 0.0, 0.0, 0.0, 0.0, 0.0, 0.0, 0.0, 0.0, 0.0, 0.0, 0.0, 0.0, 0.0, 0.0, 0.0, 0.0, 0.0, 0.0, 0.0, 0.0, 0.0, 0.0, 0.0, 0.0, 0.0, 0.0, 0.0, 0.0, 0.0, 0.0, 0.0, 0.0, 0.0, 0.0, 0.0, 0.0, 0.0, 0.0, 0.0, 0.0, 0.0, 0.0, 0.0, 0.0, 0.0, 0.0, 0.0, 0.0, 0.0, 0.0, 0.0, 0.0, 0.0, 0.0, 0.0, 0.0, 0.0, 0.0, 0.0, 0.0, 0.0, 0.0, 0.0, 0.0, 0.0, 0.0, 0.0, 0.0, 0.0, 0.0, 0.0, 0.0, 0.0, 0.0, 0.0, 0.0, 0.0, 0.0, 0.0, 0.0, 0.0, 0.0, 0.0, 0.0, 0.0, 0.0, 0.0, 0.0, 0.0, 0.0, 0.0, 0.0, 0.0, 0.0, 0.0, 0.0, 0.0, 0.0, 0.0, 0.0, 0.0, 0.0, 0.0, 0.0, 0.0, 0.0, 0.0, 0.0, 0.0, 0.0, 0.0, 0.0, 0.0, 0.0, 0.0, 0.0, 0.0, 0.0, 0.0, 0.0, 0.0, 0.0, 0.0, 0.0, 0.0, 0.0, 0.0, 0.0, 0.0, 0.0, 0.0, 0.0, 0.0, 0.0, 0.0, 0.0, 0.0, 0.0, 0.0, 0.0, 0.0, 0.0, 0.0, 0.0, 0.0, 0.0, 0.0, 0.0, 0.0, 0.0, 0.0, 0.0, 0.0, 0.0, 0.0, 0.0, 0.0, 0.0, 0.0, 0.0, 0.0, 0.0, 0.0, 0.0, 0.0, 0.0, 0.0, 0.0, 0.0, 0.0, 0.0, 0.0, 0.0, 0.0, 0.0, 0.0, 0.0, 0.0, 0.0, 0.0, 0.0, 0.0, 0.0, 0.0, 0.0, 0.0, 0.0, 0.0, 0.0, 0.0, 0.0, 0.0, 0.0, 0.0, 0.0, 0.0, 0.0, 0.0, 0.0, 0.0, 0.0, 0.0, 0.0, 0.0, 0.0, 0.0, 0.0, 0.0, 0.0, 0.0, 0.0, 0.0, 0.0, 0.0, 0.0, 0.0, 0.0, 0.0, 0.0, 0.0, 0.0, 0.0, 0.0, 0.0, 0.0, 0.0, 0.0, 0.0, 0.0, 0.0, 0.0, 0.0, 0.0, 0.0, 0.0, 0.0, 0.0, 0.0, 0.0, 0.0, 0.0, 0.0, 0.0, 0.0, 0.0, 0.0, 0.0, 0.0, 0.0, 0.0, 0.0, 0.0, 0.0, 0.0, 0.0, 0.0, 0.0, 0.0, 0.0, 0.0, 0.0, 0.0, 0.0, 0.0, 0.0, 0.0, 0.0, 0.0, 0.0, 0.0, 0.0, 0.0, 0.0, 0.0, 0.0, 0.0, 0.0, 0.0, 0.0, 0.0, 0.0, 0.0, 0.0, 0.0, 0.0, 0.0, 0.0, 0.0, 0.0, 0.0, 0.0, 0.0, 0.0, 0.0, 0.0, 0.0, 0.0, 0.0, 0.0, 0.0, 0.0, 0.0, 0.0, 0.0, 0.0, 0.0, 0.0, 0.0, 0.0, 0.0, 0.0, 0.0, 0.0, 0.0, 0.0, 0.0, 0.0, 0.0, 0.0, 0.0, 0.0, 0.0, 0.0, 0.0, 0.0, 0.0, 0.0, 0.0, 0.0, 0.0, 0.0, 0.0, 0.0, 0.0, 0.0, 0.0, 0.0, 0.0, 0.0, 0.0, 0.0, 0.0, 0.0, 0.0, 0.0, 0.0, 0.0, 0.0, 0.0, 0.0, 0.0, 0.0, 0.0, 0.0, 0.0, 0.0, 0.0, 0.0, 0.0, 0.0, 0.0, 0.0, 0.0, 0.0, 0.0, 0.0, 0.0, 0.0, 0.0, 0.0, 0.0, 0.0, 0.0, 0.0, 0.0, 0.0, 0.0, 0.0, 0.0, 0.0, 0.0, 0.0, 0.0, 0.0, 0.0, 0.0, 0.0, 0.0, 0.0, 0.0, 0.0, 0.0, 0.0, 0.0, 0.0, 0.0, 0.0, 0.0, 0.0, 0.0, 0.0, 0.0, 0.0, 0.0, 0.0, 0.0, 0.0, 0.0, 0.0, 0.0, 0.0, 0.0, 0.0, 0.0, 0.0, 0.0, 0.0, 0.0, 0.0, 0.0, 0.0, 0.0, 0.0, 0.0, 0.0, 0.0, 0.0, 0.0, 0.0, 0.0, 0.0, 0.0, 0.0, 0.0, 0.0, 0.0, 0.0, 0.0, 0.0, 0.0, 0.0, 0.0, 0.0, 0.0, 0.0, 0.0, 0.0, 0.0, 0.0, 0.0, 0.0, 0.0, 0.0, 0.0, 0.0, 0.0, 0.0, 0.0, 0.0, 0.0, 0.0, 0.0, 0.0, 0.0, 0.0, 0.0, 0.0, 0.0, 0.0, 0.0, 0.0, 0.0, 0.0, 0.0, 0.0, 0.0, 0.0, 0.0, 0.0, 0.0, 0.0, 0.0, 0.0, 0.0, 0.0, 0.0, 0.0, 0.0, 0.0, 0.0, 0.0, 0.0, 0.0, 0.0, 0.0, 0.0, 0.0, 0.0, 0.0, 0.0, 0.0, 0.0, 0.0, 0.0, 0.0, 0.0, 0.0, 0.0, 0.0, 0.0, 0.0, 0.0, 0.0, 0.0, 0.0, 0.0, 0.0, 0.0, 0.0, 0.0, 0.0, 0.0, 0.0, 0.0, 0.0, 0.0, 0.0, 0.0, 0.0, 0.0, 0.0, 0.0, 0.0, 0.0, 0.0, 0.0, 0.0, 0.0, 0.0, 0.0, 0.0, 0.0, 0.0, 0.0, 0.0, 0.0, 0.0, 0.0, 0.0, 0.0, 0.0, 0.0, 0.0, 0.0, 0.0, 0.0, 0.0, 0.0, 0.0, 0.0, 0.0, 0.0, 0.0, 0.0, 0.0, 0.0, 0.0, 0.0, 0.0, 0.0, 0.0, 0.0, 0.0, 0.0, 0.0, 0.0, 0.0, 0.0, 0.0, 0.0, 0.0, 0.0, 0.0, 0.0, 0.0, 0.0, 0.0, 0.0, 0.0, 0.0, 0.0, 0.0, 0.0, 0.0, 0.0, 0.0, 0.0, 0.0, 0.0, 0.0, 0.0, 0.0, 0.0, 0.0, 0.0, 0.0, 0.0, 0.0, 0.0, 0.0, 0.0, 0.0, 0.0, 0.0, 0.0, 0.0, 0.0, 0.0, 0.0, 0.0, 0.0, 0.0, 0.0, 0.0, 0.0, 0.0, 0.0, 0.0, 0.0, 0.0, 0.0, 0.0, 0.0, 0.0, 0.0, 0.0, 0.0, 0.0, 0.0, 0.0, 0.0, 0.0, 0.0, 0.0, 0.0, 0.0, 0.0, 0.0, 0.0, 0.0, 0.0, 0.0, 0.0, 0.0, 0.0, 0.0, 0.0, 0.0, 0.0, 0.0, 0.0, 0.0, 0.0, 0.0, 0.0, 0.0, 0.0, 0.0, 0.0, 0.0, 0.0, 0.0, 0.0, 0.0, 0.0, 0.0, 0.0, 0.0, 0.0, 0.0, 0.0, 0.0, 0.0, 0.0, 0.0, 0.0, 0.0, 0.0, 0.0, 0.0, 0.0, 0.0, 0.0, 0.0, 0.0, 0.0, 0.0, 0.0, 0.0, 0.0, 0.0, 0.0, 0.0, 0.0, 0.0, 0.0, 0.0, 0.0, 0.0, 0.0, 0.0, 0.0, 0.0, 0.0, 0.0, 0.0, 0.0, 0.0, 0.0, 0.0, 0.0, 0.0, 0.0, 0.0, 0.0, 0.0, 0.0, 0.0, 0.0, 0.0, 0.0, 0.0, 0.0, 0.0, 0.0, 0.0, 0.0, 0.0, 0.0, 0.0, 0.0, 0.0, 0.0, 0.0, 0.0, 0.0, 0.0, 0.0, 0.0, 0.0, 0.0, 0.0, 0.0, 0.0, 0.0, 0.0, 0.0, 0.0, 0.0, 0.0, 0.0, 0.0, 0.0, 0.0, 0.0, 0.0, 0.0, 0.0, 0.0, 0.0, 0.0, 0.0, 0.0, 0.0, 0.0, 0.0, 0.0, 0.0, 0.0, 0.0, 0.0, 0.0, 0.0, 0.0, 0.0, 0.0, 0.0, 0.0, 0.0, 0.0, 0.0, 0.0, 0.0, 0.0, 0.0, 0.0, 0.0, 0.0, 0.0, 0.0, 0.0, 0.0, 0.0, 0.0, 0.0, 0.0, 0.0, 0.0, 0.0, 0.0, 0.0, 0.0, 0.0, 0.0, 0.0, 0.0, 0.0, 0.0, 0.0, 0.0, 0.0, 0.0, 0.0, 0.0, 0.0, 0.0, 0.0, 0.0, 0.0, 0.0, 0.0, 0.0, 0.0, 0.0, 0.0, 0.0, 0.0, 0.0, 0.0, 0.0, 0.0, 0.0, 0.0, 0.0, 0.0, 0.0, 0.0, 0.0, 0.0, 0.0, 0.0, 0.0, 0.0, 0.0, 0.0, 0.0, 0.0, 0.0, 0.0, 0.0, 0.0, 0.0, 0.0, 0.0, 0.0, 0.0, 0.0, 0.0, 0.0, 0.0, 0.0, 0.0, 0.0, 0.0, 0.0, 0.0, 0.0, 0.0, 0.0, 0.0, 0.0, 0.0, 0.0, 0.0, 0.0, 0.0, 0.0, 0.0, 0.0, 0.0, 0.0, 0.0, 0.0, 0.0, 0.0, 0.0, 0.0, 0.0, 0.0, 0.0, 0.0, 0.0, 0.0, 0.0, 0.0, 0.0, 0.0, 0.0, 0.0, 0.0, 0.0, 0.0, 0.0, 0.0, 0.0, 0.0, 0.0, 0.0, 0.0, 0.0, 0.0, 0.0, 0.0, 0.0, 0.0, 0.0, 0.0, 0.0, 0.0, 0.0, 0.0, 0.0, 0.0, 0.0, 0.0, 0.0, 0.0, 0.0, 0.0, 0.0, 0.0, 0.0, 0.0, 0.0, 0.0, 0.0, 0.0, 0.0, 0.0, 0.0, 0.0, 0.0, 0.0, 0.0, 0.0, 0.0, 0.0, 0.0, 0.0, 0.0, 0.0, 0.0, 0.0, 0.0, 0.0, 0.0, 0.0, 0.0, 0.0, 0.0, 0.0, 0.0, 0.0, 0.0, 0.0, 0.0, 0.0, 0.0, 0.0, 0.0, 0.0, 0.0, 0.0, 0.0, 0.0, 0.0, 0.0, 0.0, 0.0, 0.0, 0.0, 0.0, 0.0, 0.0, 0.0, 0.0, 0.0, 0.0, 0.0, 0.0, 0.0, 0.0, 0.0, 0.0, 0.0, 0.0, 0.0, 0.0, 0.0, 0.0, 0.0, 0.0, 0.0, 0.0, 0.0, 0.0, 0.0, 0.0, 0.0, 0.0, 0.0, 0.0, 0.0, 0.0, 0.0, 0.0, 0.0, 0.0, 0.0, 0.0, 0.0, 0.0, 0.0, 0.0, 0.0, 0.0, 0.0, 0.0, 0.0, 0.0, 0.0, 0.0, 0.0, 0.0, 0.0, 0.0, 0.0, 0.0, 0.0, 0.0, 0.0, 0.0, 0.0, 0.0, 0.0, 0.0, 0.0, 0.0, 0.0, 0.0, 0.0, 0.0, 0.0, 0.0, 0.0, 0.0, 0.0, 0.0, 0.0, 0.0, 0.0, 0.0, 0.0, 0.0, 0.0, 0.0, 0.0, 0.0, 0.0, 0.0, 0.0, 0.0, 0.0, 0.0, 0.0, 0.0, 0.0, 0.0, 0.0, 0.0, 0.0, 0.0, 0.0, 0.0, 0.0, 0.0, 0.0, 0.0, 0.0, 0.0, 0.0, 0.0, 0.0, 0.0, 0.0, 0.0, 0.0, 0.0, 0.0, 0.0, 0.0, 0.0, 0.0, 0.0, 0.0, 0.0, 0.0, 0.0, 0.0, 0.0, 0.0, 0.0, 0.0, 0.0, 0.0, 0.0, 0.0, 0.0, 0.0, 0.0, 0.0, 0.0, 0.0, 0.0, 0.0, 0.0, 0.0, 0.0, 0.0, 0.0, 0.0, 0.0, 0.0, 0.0, 0.0, 0.0, 0.0, 0.0, 0.0, 0.0, 0.0, 0.0, 0.0, 0.0, 0.0, 0.0, 0.0, 0.0, 0.0, 0.0, 0.0, 0.0, 0.0, 0.0, 0.0, 0.0, 0.0, 0.0, 0.0, 0.0, 0.0, 0.0, 0.0, 0.0, 0.0, 0.0, 0.0, 0.0, 0.0, 0.0, 0.0, 0.0, 0.0, 0.0, 0.0, 0.0, 0.0, 0.0, 0.0, 0.0, 0.0, 0.0, 0.0, 0.0, 0.0, 0.0, 0.0, 0.0, 0.0, 0.0, 0.0, 0.0, 0.0, 0.0, 0.0, 0.0, 0.0, 0.0, 0.0, 0.0, 0.0, 0.0, 0.0, 0.0, 0.0, 0.0, 0.0, 0.0, 0.0, 0.0, 0.0, 0.0, 0.0, 0.0, 0.0, 0.0, 0.0, 0.0, 0.0, 0.0, 0.0, 0.0, 0.0, 0.0, 0.0, 0.0, 0.0, 0.0, 0.0, 0.0, 0.0, 0.0, 0.0, 0.0, 0.0, 0.0, 0.0, 0.0, 0.0, 0.0, 0.0, 0.0, 0.0, 0.0, 0.0, 0.0, 0.0, 0.0, 0.0, 0.0, 0.0, 0.0, 0.0, 0.0, 0.0, 0.0, 0.0, 0.0, 0.0, 0.0, 0.0, 0.0, 0.0, 0.0, 0.0, 0.0, 0.0, 0.0, 0.0, 0.0, 0.0, 0.0, 0.0, 0.0, 0.0, 0.0, 0.0, 0.0, 0.0, 0.0, 0.0, 0.0, 0.0, 0.0, 0.0, 0.0, 0.0, 0.0, 0.0, 0.0, 0.0, 0.0, 0.0, 0.0, 0.0, 0.0, 0.0, 0.0, 0.0, 0.0, 0.0, 0.0, 0.0, 0.0, 0.0, 0.0, 0.0, 0.0, 0.0, 0.0, 0.0, 0.0, 0.0, 0.0, 0.0, 0.0, 0.0, 0.0, 0.0, 0.0, 0.0, 0.0, 0.0, 0.0, 0.0, 0.0, 0.0, 0.0, 0.0, 0.0, 0.0, 0.0, 0.0, 0.0, 0.0, 0.0, 0.0, 0.0, 0.0, 0.0, 0.0, 0.0, 0.0, 0.0, 0.0, 0.0, 0.0, 0.0, 0.0, 0.0, 0.0, 0.0, 0.0, 0.0, 0.0, 0.0, 0.0, 0.0, 0.0, 0.0, 0.0, 0.0, 0.0, 0.0, 0.0, 0.0, 0.0, 0.0, 0.0, 0.0, 0.0, 0.0, 0.0, 0.0, 0.0, 0.0, 0.0, 0.0, 0.0, 0.0, 0.0, 0.0, 0.0, 0.0, 0.0, 0.0, 0.0, 0.0, 0.0, 0.0, 0.0, 0.0, 0.0, 0.0, 0.0, 0.0, 0.0, 0.0, 0.0, 0.0, 0.0, 0.0, 0.0, 0.0, 0.0, 0.0, 0.0, 0.0, 0.0, 0.0, 0.0, 0.0, 0.0, 0.0, 0.0, 0.0, 0.0, 0.0, 0.0, 0.0, 0.0, 0.0, 0.0, 0.0, 0.0, 0.0, 0.0, 0.0, 0.0, 0.0, 0.0, 0.0, 0.0, 0.0, 0.0, 0.0, 0.0, 0.0, 0.0, 0.0, 0.0, 0.0, 0.0, 0.0, 0.0, 0.0, 0.0, 0.0, 0.0, 0.0, 0.0, 0.0, 0.0, 0.0, 0.0, 0.0, 0.0, 0.0, 0.0, 0.0, 0.0, 0.0, 0.0, 0.0, 0.0, 0.0, 0.0, 0.0, 0.0, 0.0, 0.0, 0.0, 0.0, 0.0, 0.0, 0.0, 0.0, 0.0, 0.0, 0.0, 0.0, 0.0, 0.0, 0.0, 0.0, 0.0, 0.0, 0.0, 0.0, 0.0, 0.0, 0.0, 0.0, 0.0, 0.0, 0.0, 0.0, 0.0, 0.0, 0.0, 0.0, 0.0, 0.0, 0.0, 0.0, 0.0, 0.0, 0.0, 0.0, 0.0, 0.0, 0.0, 0.0, 0.0, 0.0, 0.0, 0.0, 0.0, 0.0, 0.0, 0.0, 0.0, 0.0, 0.0, 0.0, 0.0, 0.0, 0.0, 0.0, 0.0, 0.0, 0.0, 0.0, 0.0, 0.0, 0.0, 0.0, 0.0, 0.0, 0.0, 0.0, 0.0, 0.0, 0.0, 0.0, 0.0, 0.0, 0.0, 0.0, 0.0, 0.0, 0.0, 0.0, 0.0, 0.0, 0.0, 0.0, 0.0, 0.0, 0.0, 0.0, 0.0, 0.0, 0.0, 0.0, 0.0, 0.0, 0.0, 0.0, 0.0, 0.0, 0.0, 0.0, 0.0, 0.0, 0.0, 0.0, 0.0, 0.0, 0.0, 0.0, 0.0, 0.0, 0.0, 0.0, 0.0, 0.0, 0.0, 0.0, 0.0, 0.0, 0.0, 0.0, 0.0, 0.0, 0.0, 0.0, 0.0, 0.0, 0.0, 0.0, 0.0, 0.0, 0.0, 0.0, 0.0, 0.0, 0.0, 0.0, 0.0, 0.0, 0.0, 0.0, 0.0, 0.0, 0.0, 0.0, 0.0, 0.0, 0.0, 0.0, 0.0, 0.0, 0.0, 0.0, 0.0, 0.0, 0.0, 0.0, 0.0, 0.0, 0.0, 0.0, 0.0, 0.0, 0.0, 0.0, 0.0, 0.0, 0.0, 0.0, 0.0, 0.0, 0.0, 0.0, 0.0, 0.0, 0.0, 0.0, 0.0, 0.0, 0.0, 0.0, 0.0, 0.0, 0.0, 0.0, 0.0, 0.0, 0.0, 0.0, 0.0, 0.0, 0.0, 0.0, 0.0, 0.0, 0.0, 0.0, 0.0, 0.0, 0.0, 0.0, 0.0, 0.0, 0.0, 0.0, 0.0, 0.0, 0.0, 0.0, 0.0, 0.0, 0.0, 0.0, 0.0, 0.0, 0.0, 0.0, 0.0, 0.0, 0.0, 0.0, 0.0, 0.0, 0.0, 0.0, 0.0, 0.0, 0.0, 0.0, 0.0, 0.0, 0.0, 0.0, 0.0, 0.0, 0.0, 0.0, 0.0, 0.0, 0.0, 0.0, 0.0, 0.0, 0.0, 0.0, 0.0, 0.0, 0.0, 0.0, 0.0, 0.0, 0.0, 0.0, 0.0, 0.0, 0.0, 0.0, 0.0, 0.0, 0.0, 0.0, 0.0, 0.0, 0.0, 0.0, 0.0, 0.0, 0.0, 0.0, 0.0, 0.0, 0.0, 0.0, 0.0, 0.0, 0.0, 0.0, 0.0, 0.0, 0.0, 0.0, 0.0, 0.0, 0.0, 0.0, 0.0, 0.0, 0.0, 0.0, 0.0, 0.0, 0.0, 0.0, 0.0, 0.0, 0.0, 0.0, 0.0, 0.0, 0.0, 0.0, 0.0, 0.0, 0.0, 0.0, 0.0, 0.0, 0.0, 0.0, 0.0, 0.0, 0.0, 0.0, 0.0, 0.0, 0.0, 0.0, 0.0, 0.0, 0.0, 0.0, 0.0, 0.0, 0.0, 0.0, 0.0, 0.0, 0.0, 0.0, 0.0, 0.0, 0.0, 0.0, 0.0, 0.0, 0.0, 0.0, 0.0, 0.0, 0.0, 0.0, 0.0, 0.0, 0.0, 0.0, 0.0, 0.0, 0.0, 0.0, 0.0, 0.0, 0.0, 0.0, 0.0, 0.0, 0.0, 0.0, 0.0, 0.0, 0.0, 0.0, 0.0, 0.0, 0.0, 0.0, 0.0, 0.0, 0.0, 0.0, 0.0, 0.0, 0.0, 0.0, 0.0, 0.0, 0.0, 0.0, 0.0, 0.0, 0.0, 0.0, 0.0, 0.0, 0.0, 0.0, 0.0, 0.0, 0.0, 0.0, 0.0, 0.0, 0.0, 0.0, 0.0, 0.0, 0.0, 0.0, 0.0, 0.0, 0.0, 0.0, 0.0, 0.0, 0.0, 0.0, 0.0, 0.0, 0.0, 0.0, 0.0, 0.0, 0.0, 0.0, 0.0, 0.0, 0.0, 0.0, 0.0, 0.0, 0.0, 0.0, 0.0, 0.0, 0.0, 0.0, 0.0, 0.0, 0.0, 0.0, 0.0, 0.0, 0.0, 0.0, 0.0, 0.0, 0.0, 0.0, 0.0, 0.0, 0.0, 0.0, 0.0, 0.0, 0.0, 0.0, 0.0, 0.0, 0.0, 0.0, 0.0, 0.0, 0.0, 0.0, 0.0, 0.0, 0.0, 0.0, 0.0, 0.0, 0.0, 0.0, 0.0, 0.0, 0.0, 0.0, 0.0, 0.0, 0.0, 0.0, 0.0, 0.0, 0.0, 0.0, 0.0, 0.0, 0.0, 0.0, 0.0, 0.0, 0.0, 0.0, 0.0, 0.0, 0.0, 0.0, 0.0, 0.0, 0.0, 0.0, 0.0, 0.0, 0.0, 0.0, 0.0, 0.0, 0.0, 0.0, 0.0, 0.0, 0.0, 0.0, 0.0, 0.0, 0.0, 0.0, 0.0, 0.0, 0.0, 0.0, 0.0, 0.0, 0.0, 0.0, 0.0, 0.0, 0.0, 0.0, 0.0, 0.0, 0.0, 0.0, 0.0, 0.0, 0.0, 0.0, 0.0, 0.0, 0.0, 0.0, 0.0, 0.0, 0.0, 0.0, 0.0, 0.0, 0.0, 0.0, 0.0, 0.0, 0.0, 0.0, 0.0, 0.0, 0.0, 0.0, 0.0, 0.0, 0.0, 0.0, 0.0, 0.0, 0.0, 0.0, 0.0, 0.0, 0.0, 0.0, 0.0, 0.0, 0.0, 0.0, 0.0, 0.0, 0.0, 0.0, 0.0, 0.0, 0.0, 0.0, 0.0, 0.0, 0.0, 0.0, 0.0, 0.0, 0.0, 0.0, 0.0, 0.0, 0.0, 0.0, 0.0, 0.0, 0.0, 0.0, 0.0, 0.0, 0.0, 0.0, 0.0, 0.0, 0.0, 0.0, 0.0, 0.0, 0.0, 0.0, 0.0, 0.0, 0.0, 0.0, 0.0, 0.0, 0.0, 0.0, 0.0, 0.0, 0.0, 0.0, 0.0, 0.0, 0.0, 0.0, 0.0, 0.0, 0.0, 0.0, 0.0, 0.0, 0.0, 0.0, 0.0, 0.0, 0.0, 0.0, 0.0, 0.0, 0.0, 0.0, 0.0, 0.0, 0.0, 0.0, 0.0, 0.0, 0.0, 0.0, 0.0, 0.0, 0.0, 0.0, 0.0, 0.0, 0.0, 0.0, 0.0, 0.0, 0.0, 0.0, 0.0, 0.0, 0.0, 0.0, 0.0, 0.0, 0.0, 0.0, 0.0, 0.0, 0.0, 0.0, 0.0, 0.0, 0.0, 0.0, 0.0, 0.0, 0.0, 0.0, 0.0, 0.0, 0.0, 0.0, 0.0, 0.0, 0.0, 0.0, 0.0, 0.0, 0.0, 0.0, 0.0, 0.0, 0.0, 0.0, 0.0, 0.0, 0.0, 0.0, 0.0, 0.0, 0.0, 0.0, 0.0, 0.0, 0.0, 0.0, 0.0, 0.0, 0.0, 0.0, 0.0, 0.0, 0.0, 0.0, 0.0, 0.0, 0.0, 0.0, 0.0, 0.0, 0.0, 0.0, 0.0, 0.0, 0.0, 0.0, 0.0, 0.0, 0.0, 0.0, 0.0, 0.0, 0.0, 0.0, 0.0, 0.0, 0.0, 0.0, 0.0, 0.0, 0.0, 0.0, 0.0, 0.0, 0.0, 0.0, 0.0, 0.0, 0.0, 0.0, 0.0, 0.0, 0.0, 0.0, 0.0, 0.0, 0.0, 0.0, 0.0, 0.0, 0.0, 0.0, 0.0, 0.0, 0.0, 0.0, 0.0, 0.0, 0.0, 0.0, 0.0, 0.0, 0.0, 0.0, 0.0, 0.0, 0.0, 0.0, 0.0, 0.0, 0.0, 0.0, 0.0, 0.0, 0.0, 0.0, 0.0, 0.0, 0.0, 0.0, 0.0, 0.0, 0.0, 0.0, 0.0, 0.0, 0.0, 0.0, 0.0, 0.0, 0.0, 0.0, 0.0, 0.0, 0.0, 0.0, 0.0, 0.0, 0.0, 0.0, 0.0, 0.0, 0.0, 0.0, 0.0, 0.0, 0.0, 0.0, 0.0, 0.0, 0.0, 0.0, 0.0, 0.0, 0.0, 0.0, 0.0, 0.0, 0.0, 0.0, 0.0, 0.0, 0.0, 0.0, 0.0, 0.0, 0.0, 0.0, 0.0, 0.0, 0.0, 0.0, 0.0, 0.0, 0.0, 0.0, 0.0, 0.0, 0.0, 0.0, 0.0, 0.0, 0.0, 0.0, 0.0, 0.0, 0.0, 0.0, 0.0, 0.0, 0.0, 0.0, 0.0, 0.0, 0.0, 0.0, 0.0, 0.0, 0.0, 0.0, 0.0, 0.0, 0.0, 0.0, 0.0, 0.0, 0.0, 0.0, 0.0, 0.0, 0.0, 0.0, 0.0, 0.0, 0.0, 0.0, 0.0, 0.0, 0.0, 0.0, 0.0, 0.0, 0.0, 0.0, 0.0, 0.0, 0.0, 0.0, 0.0, 0.0, 0.0, 0.0, 0.0, 0.0, 0.0, 0.0, 0.0, 0.0, 0.0, 0.0, 0.0, 0.0, 0.0, 0.0, 0.0, 0.0, 0.0, 0.0, 0.0, 0.0, 0.0, 0.0, 0.0, 0.0, 0.0, 0.0, 0.0, 0.0, 0.0, 0.0, 0.0, 0.0, 0.0, 0.0, 0.0, 0.0, 0.0, 0.0, 0.0, 0.0, 0.0, 0.0, 0.0, 0.0, 0.0, 0.0, 0.0, 0.0, 0.0, 0.0, 0.0, 0.0, 0.0, 0.0, 0.0, 0.0, 0.0, 0.0, 0.0, 0.0, 0.0, 0.0, 0.0, 0.0, 0.0, 0.0, 0.0, 0.0, 0.0, 0.0, 0.0, 0.0, 0.0, 0.0, 0.0, 0.0, 0.0, 0.0, 0.0, 0.0, 0.0, 0.0, 0.0, 0.0, 0.0, 0.0, 0.0, 0.0, 0.0, 0.0, 0.0, 0.0, 0.0, 0.0, 0.0, 0.0, 0.0, 0.0, 0.0, 0.0, 0.0, 0.0, 0.0, 0.0, 0.0, 0.0, 0.0, 0.0, 0.0, 0.0, 0.0, 0.0, 0.0, 0.0, 0.0, 0.0, 0.0, 0.0, 0.0, 0.0, 0.0, 0.0, 0.0, 0.0, 0.0, 0.0, 0.0, 0.0, 0.0, 0.0, 0.0, 0.0, 0.0, 0.0, 0.0, 0.0, 0.0, 0.0, 0.0, 0.0, 0.0, 0.0, 0.0, 0.0, 0.0, 0.0, 0.0, 0.0, 0.0, 0.0, 0.0, 0.0, 0.0, 0.0, 0.0, 0.0, 0.0, 0.0, 0.0, 0.0, 0.0, 0.0, 0.0, 0.0, 0.0, 0.0, 0.0, 0.0, 0.0, 0.0, 0.0, 0.0, 0.0, 0.0, 0.0, 0.0, 0.0, 0.0, 0.0, 0.0, 0.0, 0.0, 0.0, 0.0, 0.0, 0.0, 0.0, 0.0, 0.0, 0.0, 0.0, 0.0, 0.0, 0.0, 0.0, 0.0, 0.0, 0.0, 0.0, 0.0, 0.0, 0.0, 0.0, 0.0, 0.0, 0.0, 0.0, 0.0, 0.0, 0.0, 0.0, 0.0, 0.0, 0.0, 0.0, 0.0, 0.0, 0.0, 0.0, 0.0, 0.0, 0.0, 0.0, 0.0, 0.0, 0.0, 0.0, 0.0, 0.0, 0.0, 0.0, 0.0, 0.0, 0.0, 0.0, 0.0, 0.0, 0.0, 0.0, 0.0, 0.0, 0.0, 0.0, 0.0, 0.0, 0.0, 0.0, 0.0, 0.0, 0.0, 0.0, 0.0, 0.0, 0.0, 0.0, 0.0, 0.0, 0.0, 0.0, 0.0, 0.0, 0.0, 0.0, 0.0, 0.0, 0.0, 0.0, 0.0, 0.0, 0.0, 0.0, 0.0, 0.0, 0.0, 0.0, 0.0, 0.0, 0.0, 0.0, 0.0, 0.0, 0.0, 0.0, 0.0, 0.0, 0.0, 0.0, 0.0, 0.0, 0.0, 0.0, 0.0, 0.0, 0.0, 0.0, 0.0, 0.0, 0.0, 0.0, 0.0, 0.0, 0.0, 0.0, 0.0, 0.0, 0.0, 0.0, 0.0, 0.0, 0.0, 0.0, 0.0, 0.0, 0.0, 0.0, 0.0, 0.0, 0.0, 0.0, 0.0, 0.0, 0.0, 0.0, 0.0, 0.0, 0.0, 0.0, 0.0, 0.0, 0.0, 0.0, 0.0, 0.0, 0.0, 0.0, 0.0, 0.0, 0.0, 0.0, 0.0, 0.0, 0.0, 0.0, 0.0, 0.0, 0.0, 0.0, 0.0, 0.0, 0.0, 0.0, 0.0, 0.0, 0.0, 0.0, 0.0, 0.0, 0.0, 0.0, 0.0, 0.0, 0.0, 0.0, 0.0, 0.0, 0.0, 0.0, 0.0, 0.0, 0.0, 0.0, 0.0, 0.0, 0.0, 0.0, 0.0, 0.0, 0.0, 0.0, 0.0, 0.0, 0.0, 0.0, 0.0, 0.0, 0.0, 0.0, 0.0, 0.0, 0.0, 0.0, 0.0, 0.0, 0.0, 0.0, 0.0, 0.0, 0.0, 0.0, 0.0, 0.0, 0.0, 0.0, 0.0, 0.0, 0.0, 0.0, 0.0, 0.0, 0.0, 0.0, 0.0, 0.0, 0.0, 0.0, 0.0, 0.0, 0.0, 0.0, 0.0, 0.0, 0.0, 0.0, 0.0, 0.0, 0.0, 0.0, 0.0, 0.0, 0.0, 0.0, 0.0, 0.0, 0.0, 0.0, 0.0, 0.0, 0.0, 0.0, 0.0, 0.0, 0.0, 0.0, 0.0, 0.0, 0.0, 0.0, 0.0, 0.0, 0.0, 0.0, 0.0, 0.0, 0.0, 0.0, 0.0, 0.0, 0.0, 0.0, 0.0, 0.0, 0.0, 0.0, 0.0, 0.0, 0.0, 0.0, 0.0, 0.0, 0.0, 0.0, 0.0, 0.0, 0.0, 0.0, 0.0, 0.0, 0.0, 0.0, 0.0, 0.0, 0.0, 0.0, 0.0, 0.0, 0.0, 0.0, 0.0, 0.0, 0.0, 0.0, 0.0, 0.0, 0.0, 0.0, 0.0, 0.0, 0.0, 0.0, 0.0, 0.0, 0.0, 0.0, 0.0, 0.0, 0.0, 0.0, 0.0, 0.0, 0.0, 0.0, 0.0, 0.0, 0.0, 0.0, 0.0, 0.0, 0.0, 0.0, 0.0, 0.0, 0.0, 0.0, 0.0, 0.0, 0.0, 0.0, 0.0, 0.0, 0.0, 0.0, 0.0, 0.0, 0.0, 0.0, 0.0, 0.0, 0.0, 0.0, 0.0, 0.0, 0.0, 0.0, 0.0, 0.0, 0.0, 0.0, 0.0, 0.0, 0.0, 0.0, 0.0, 0.0, 0.0, 0.0, 0.0, 0.0, 0.0, 0.0, 0.0, 0.0, 0.0, 0.0, 0.0, 0.0, 0.0, 0.0, 0.0, 0.0, 0.0, 0.0, 0.0, 0.0, 0.0, 0.0, 0.0, 0.0, 0.0, 0.0, 0.0, 0.0, 0.0, 0.0, 0.0, 0.0, 0.0, 0.0, 0.0, 0.0, 0.0, 0.0, 0.0, 0.0, 0.0, 0.0, 0.0, 0.0, 0.0, 0.0, 0.0, 0.0, 0.0, 0.0, 0.0, 0.0, 0.0, 0.0, 0.0, 0.0, 0.0, 0.0, 0.0, 0.0, 0.0, 0.0, 0.0, 0.0, 0.0, 0.0, 0.0, 0.0, 0.0, 0.0, 0.0, 0.0, 0.0, 0.0, 0.0, 0.0, 0.0, 0.0, 0.0, 0.0, 0.0, 0.0, 0.0, 0.0, 0.0, 0.0, 0.0, 0.0, 0.0, 0.0, 0.0, 0.0, 0.0, 0.0, 0.0, 0.0, 0.0, 0.0, 0.0, 0.0, 0.0, 0.0, 0.0, 0.0, 0.0, 0.0, 0.0, 0.0, 0.0, 0.0, 0.0, 0.0, 0.0, 0.0, 0.0, 0.0, 0.0, 0.0, 0.0, 0.0, 0.0, 0.0, 0.0, 0.0, 0.0, 0.0, 0.0, 0.0, 0.0, 0.0, 0.0, 0.0, 0.0, 0.0, 0.0, 0.0, 0.0, 0.0, 0.0, 0.0, 0.0, 0.0, 0.0, 0.0, 0.0, 0.0, 0.0, 0.0, 0.0, 0.0, 0.0, 0.0, 0.0, 0.0, 0.0, 0.0, 0.0, 0.0, 0.0, 0.0, 0.0, 0.0, 0.0, 0.0, 0.0, 0.0, 0.0, 0.0, 0.0, 0.0, 0.0, 0.0, 0.0, 0.0, 0.0, 0.0, 0.0, 0.0, 0.0, 0.0, 0.0, 0.0, 0.0, 0.0, 0.0, 0.0, 0.0, 0.0, 0.0, 0.0, 0.0, 0.0, 0.0, 0.0, 0.0, 0.0, 0.0, 0.0, 0.0, 0.0, 0.0, 0.0, 0.0, 0.0, 0.0, 0.0, 0.0, 0.0, 0.0, 0.0, 0.0, 0.0, 0.0, 0.0, 0.0, 0.0, 0.0, 0.0, 0.0, 0.0, 0.0, 0.0, 0.0, 0.0, 0.0, 0.0, 0.0, 0.0, 0.0, 0.0, 0.0, 0.0, 0.0, 0.0, 0.0, 0.0, 0.0, 0.0, 0.0, 0.0, 0.0, 0.0, 0.0, 0.0, 0.0, 0.0, 0.0, 0.0, 0.0, 0.0, 0.0, 0.0, 0.0, 0.0, 0.0, 0.0, 0.0, 0.0, 0.0, 0.0, 0.0, 0.0, 0.0, 0.0, 0.0, 0.0, 0.0, 0.0, 0.0, 0.0, 0.0, 0.0, 0.0, 0.0, 0.0, 0.0, 0.0, 0.0, 0.0, 0.0, 0.0, 0.0, 0.0, 0.0, 0.0, 0.0, 0.0, 0.0, 0.0, 0.0, 0.0, 0.0, 0.0, 0.0, 0.0, 0.0, 0.0, 0.0, 0.0, 0.0, 0.0, 0.0, 0.0, 0.0, 0.0, 0.0, 0.0, 0.0, 0.0, 0.0, 0.0, 0.0, 0.0, 0.0, 0.0, 0.0, 0.0, 0.0, 0.0, 0.0, 0.0, 0.0, 0.0, 0.0, 0.0, 0.0, 0.0, 0.0, 0.0, 0.0, 0.0, 0.0, 0.0, 0.0, 0.0, 0.0, 0.0, 0.0, 0.0, 0.0, 0.0, 0.0, 0.0, 0.0, 0.0, 0.0, 0.0, 0.0, 0.0, 0.0, 0.0, 0.0, 0.0, 0.0, 0.0, 0.0, 0.0, 0.0, 0.0, 0.0, 0.0, 0.0, 0.0, 0.0, 0.0, 0.0, 0.0, 0.0, 0.0, 0.0, 0.0, 0.0, 0.0, 0.0, 0.0, 0.0, 0.0, 0.0, 0.0, 0.0, 0.0, 0.0, 0.0, 0.0, 0.0, 0.0, 0.0, 0.0, 0.0, 0.0, 0.0, 0.0, 0.0, 0.0, 0.0, 0.0, 0.0, 0.0, 0.0, 0.0, 0.0, 0.0, 0.0, 0.0, 0.0, 0.0, 0.0, 0.0, 0.0, 0.0, 0.0, 0.0, 0.0, 0.0, 0.0, 0.0, 0.0, 0.0, 0.0, 0.0, 0.0, 0.0, 0.0, 0.0, 0.0, 0.0, 0.0, 0.0, 0.0, 0.0, 0.0, 0.0, 0.0, 0.0, 0.0, 0.0, 0.0, 0.0, 0.0, 0.0, 0.0, 0.0, 0.0, 0.0, 0.0, 0.0, 0.0, 0.0, 0.0, 0.0, 0.0, 0.0, 0.0, 0.0, 0.0, 0.0, 0.0, 0.0, 0.0, 0.0, 0.0, 0.0, 0.0, 0.0, 0.0, 0.0, 0.0, 0.0, 0.0, 0.0, 0.0, 0.0, 0.0, 0.0, 0.0, 0.0, 0.0, 0.0, 0.0, 0.0, 0.0, 0.0, 0.0, 0.0, 0.0, 0.0, 0.0, 0.0, 0.0, 0.0, 0.0, 0.0, 0.0, 0.0, 0.0, 0.0, 0.0, 0.0, 0.0, 0.0, 0.0, 0.0, 0.0, 0.0, 0.0, 0.0, 0.0, 0.0, 0.0, 0.0, 0.0, 0.0, 0.0, 0.0, 0.0, 0.0, 0.0, 0.0, 0.0, 0.0, 0.0, 0.0, 0.0, 0.0, 0.0, 0.0, 0.0, 0.0, 0.0, 0.0, 0.0, 0.0, 0.0, 0.0, 0.0, 0.0, 0.0, 0.0, 0.0, 0.0, 0.0, 0.0, 0.0, 0.0, 0.0, 0.0, 0.0, 0.0, 0.0, 0.0, 0.0, 0.0, 0.0, 0.0, 0.0, 0.0, 0.0, 0.0, 0.0, 0.0, 0.0, 0.0, 0.0, 0.0, 0.0, 0.0, 0.0, 0.0, 0.0, 0.0, 0.0, 0.0, 0.0, 0.0, 0.0, 0.0, 0.0, 0.0, 0.0, 0.0, 0.0, 0.0, 0.0, 0.0, 0.0, 0.0, 0.0, 0.0, 0.0, 0.0, 0.0, 0.0, 0.0, 0.0, 0.0, 0.0, 0.0, 0.0, 0.0, 0.0, 0.0, 0.0, 0.0, 0.0, 0.0, 0.0, 0.0, 0.0, 0.0, 0.0, 0.0, 0.0, 0.0, 0.0, 0.0, 0.0, 0.0, 0.0, 0.0, 0.0, 0.0, 0.0, 0.0, 0.0, 0.0, 0.0, 0.0, 0.0, 0.0, 0.0, 0.0, 0.0, 0.0, 0.0, 0.0, 0.0, 0.0, 0.0, 0.0, 0.0, 0.0, 0.0, 0.0, 0.0, 0.0, 0.0, 0.0, 0.0, 0.0, 0.0, 0.0, 0.0, 0.0, 0.0, 0.0, 0.0, 0.0, 0.0, 0.0, 0.0, 0.0, 0.0, 0.0, 0.0, 0.0, 0.0, 0.0, 0.0, 0.0, 0.0, 0.0, 0.0, 0.0, 0.0, 0.0, 0.0, 0.0, 0.0, 0.0, 0.0, 0.0, 0.0, 0.0, 0.0, 0.0, 0.0, 0.0, 0.0, 0.0, 0.0, 0.0, 0.0, 0.0, 0.0, 0.0, 0.0, 0.0, 0.0, 0.0, 0.0, 0.0, 0.0, 0.0, 0.0, 0.0, 0.0, 0.0, 0.0, 0.0, 0.0, 0.0, 0.0, 0.0, 0.0, 0.0, 0.0, 0.0, 0.0, 0.0, 0.0, 0.0, 0.0, 0.0, 0.0, 0.0, 0.0, 0.0, 0.0, 0.0, 0.0, 0.0, 0.0, 0.0, 0.0, 0.0, 0.0, 0.0, 0.0, 0.0, 0.0, 0.0, 0.0, 0.0, 0.0, 0.0, 0.0, 0.0, 0.0, 0.0, 0.0, 0.0, 0.0, 0.0, 0.0, 0.0, 0.0, 0.0, 0.0, 0.0, 0.0, 0.0, 0.0, 0.0, 0.0, 0.0, 0.0, 0.0, 0.0, 0.0, 0.0, 0.0, 0.0, 0.0, 0.0, 0.0, 0.0, 0.0, 0.0, 0.0, 0.0, 0.0, 0.0, 0.0, 0.0, 0.0, 0.0, 0.0, 0.0, 0.0, 0.0, 0.0, 0.0, 0.0, 0.0, 0.0, 0.0, 0.0, 0.0, 0.0, 0.0, 0.0, 0.0, 0.0, 0.0, 0.0, 0.0, 0.0, 0.0, 0.0, 0.0, 0.0, 0.0, 0.0, 0.0, 0.0, 0.0, 0.0, 0.0, 0.0, 0.0, 0.0, 0.0, 0.0, 0.0, 0.0, 0.0, 0.0, 0.0, 0.0, 0.0, 0.0, 0.0, 0.0, 0.0, 0.0, 0.0, 0.0, 0.0, 0.0, 0.0, 0.0, 0.0, 0.0, 0.0, 0.0, 0.0, 0.0, 0.0, 0.0, 0.0, 0.0, 0.0, 0.0, 0.0, 0.0, 0.0, 0.0, 0.0, 0.0, 0.0, 0.0, 0.0, 0.0, 0.0, 0.0, 0.0, 0.0, 0.0, 0.0, 0.0, 0.0, 0.0, 0.0, 0.0, 0.0, 0.0, 0.0, 0.0, 0.0, 0.0, 0.0, 0.0, 0.0, 0.0, 0.0, 0.0, 0.0, 0.0, 0.0, 0.0, 0.0, 0.0, 0.0, 0.0, 0.0, 0.0, 0.0, 0.0, 0.0, 0.0, 0.0, 0.0, 0.0, 0.0, 0.0, 0.0, 0.0, 0.0, 0.0, 0.0, 0.0, 0.0, 0.0, 0.0, 0.0, 0.0, 0.0, 0.0, 0.0, 0.0, 0.0, 0.0, 0.0, 0.0, 0.0, 0.0, 0.0, 0.0, 0.0, 0.0, 0.0, 0.0, 0.0, 0.0, 0.0, 0.0, 0.0, 0.0, 0.0, 0.0, 0.0, 0.0, 0.0, 0.0, 0.0, 0.0, 0.0, 0.0, 0.0, 0.0, 0.0, 0.0, 0.0, 0.0, 0.0, 0.0, 0.0, 0.0, 0.0, 0.0, 0.0, 0.0, 0.0, 0.0, 0.0, 0.0, 0.0, 0.0, 0.0, 0.0, 0.0, 0.0, 0.0, 0.0, 0.0, 0.0, 0.0, 0.0, 0.0, 0.0, 0.0, 0.0, 0.0, 0.0, 0.0, 0.0, 0.0, 0.0, 0.0, 0.0, 0.0, 0.0, 0.0, 0.0, 0.0, 0.0, 0.0, 0.0, 0.0, 0.0, 0.0, 0.0, 0.0, 0.0, 0.0, 0.0, 0.0, 0.0, 0.0, 0.0, 0.0, 0.0, 0.0, 0.0, 0.0, 0.0, 0.0, 0.0, 0.0, 0.0, 0.0, 0.0, 0.0, 0.0, 0.0, 0.0, 0.0, 0.0, 0.0, 0.0, 0.0, 0.0, 0.0, 0.0, 0.0, 0.0, 0.0, 0.0, 0.0, 0.0, 0.0, 0.0, 0.0, 0.0, 0.0, 0.0, 0.0, 0.0, 0.0, 0.0, 0.0, 0.0, 0.0, 0.0, 0.0, 0.0, 0.0, 0.0, 0.0, 0.0, 0.0, 0.0, 0.0, 0.0, 0.0, 0.0, 0.0, 0.0, 0.0, 0.0, 0.0, 0.0, 0.0, 0.0, 0.0, 0.0, 0.0, 0.0, 0.0, 0.0, 0.0, 0.0, 0.0, 0.0, 0.0, 0.0, 0.0, 0.0, 0.0, 0.0, 0.0, 0.0, 0.0, 0.0, 0.0, 0.0, 0.0, 0.0, 0.0, 0.0, 0.0, 0.0, 0.0, 0.0, 0.0, 0.0, 0.0, 0.0, 0.0, 0.0, 0.0, 0.0, 0.0, 0.0, 0.0, 0.0, 0.0, 0.0, 0.0, 0.0, 0.0, 0.0, 0.0, 0.0, 0.0, 0.0, 0.0, 0.0, 0.0, 0.0, 0.0, 0.0, 0.0, 0.0, 0.0, 0.0, 0.0, 0.0, 0.0, 0.0, 0.0, 0.0, 0.0, 0.0, 0.0, 0.0, 0.0, 0.0, 0.0, 0.0, 0.0, 0.0, 0.0, 0.0, 0.0, 0.0, 0.0, 0.0, 0.0, 0.0, 0.0, 0.0, 0.0, 0.0, 0.0, 0.0, 0.0, 0.0, 0.0, 0.0, 0.0, 0.0, 0.0, 0.0, 0.0, 0.0, 0.0, 0.0, 0.0, 0.0, 0.0, 0.0, 0.0, 0.0, 0.0, 0.0, 0.0, 0.0, 0.0, 0.0, 0.0, 0.0, 0.0, 0.0, 0.0, 0.0, 0.0, 0.0, 0.0, 0.0, 0.0, 0.0, 0.0, 0.0, 0.0, 0.0, 0.0, 0.0, 0.0, 0.0, 0.0, 0.0, 0.0, 0.0, 0.0, 0.0, 0.0, 0.0, 0.0, 0.0, 0.0, 0.0, 0.0, 0.0, 0.0, 0.0, 0.0, 0.0, 0.0, 0.0, 0.0, 0.0, 0.0, 0.0, 0.0, 0.0, 0.0, 0.0, 0.0, 0.0, 0.0, 0.0, 0.0, 0.0, 0.0, 0.0, 0.0, 0.0, 0.0, 0.0, 0.0, 0.0, 0.0, 0.0, 0.0, 0.0, 0.0, 0.0, 0.0, 0.0, 0.0, 0.0, 0.0, 0.0, 0.0, 0.0, 0.0, 0.0, 0.0, 0.0, 0.0, 0.0, 0.0, 0.0, 0.0, 0.0, 0.0, 0.0, 0.0, 0.0, 0.0, 0.0, 0.0, 0.0, 0.0, 0.0, 0.0, 0.0, 0.0, 0.0, 0.0, 0.0, 0.0, 0.0, 0.0, 0.0, 0.0, 0.0, 0.0, 0.0, 0.0, 0.0, 0.0, 0.0, 0.0, 0.0, 0.0, 0.0, 0.0, 0.0, 0.0, 0.0, 0.0, 0.0, 0.0, 0.0, 0.0, 0.0, 0.0, 0.0, 0.0, 0.0, 0.0, 0.0, 0.0, 0.0, 0.0, 0.0, 0.0, 0.0, 0.0, 0.0, 0.0, 0.0, 0.0, 0.0, 0.0, 0.0, 0.0, 0.0, 0.0, 0.0, 0.0, 0.0, 0.0])
me_c_rculo_014.use_remesh_fix_poles = True
me_c_rculo_014.use_remesh_preserve_attributes = False
me_c_rculo_014.use_mirror_vertex_groups = False
me_c_rculo_014.update()

# ---- objects
ob_light = bpy.data.objects.new('Light', light_light)
ob_camera = bpy.data.objects.new('Camera', cam_camera)
ob_c_rculo_009 = bpy.data.objects.new('Círculo.009', me_c_rculo_014)

# ---- transforms, parenting, visibility, modifiers, constraints
ob_light.location = (4.076, 1.005, 5.904)
ob_light.rotation_euler = (0.6503, 0.05522, 1.866)
ob_light.lock_rotations_4d = False
ob_light.empty_display_type = 'ARROWS'
ob_light.color = (0.0, 0.0, 0.0, 0.0)
ob_light.lineart.crease_threshold = 0.0
ob_camera.location = (7.359, -6.926, 4.958)
ob_camera.rotation_euler = (1.109, 0.0, 0.8149)
ob_camera.lock_rotations_4d = False
ob_camera.empty_display_type = 'ARROWS'
ob_camera.color = (0.0, 0.0, 0.0, 0.0)
ob_camera.display_type = 'WIRE'
ob_camera.lineart.crease_threshold = 0.0
ob_c_rculo_009.location = (0.0, 0.0, 0.0)
ob_c_rculo_009.rotation_euler = (0.0, -0.007883, 0.0)
ob_c_rculo_009.scale = (0.6946, 0.6392, 1.543)
ob_c_rculo_009.lineart.crease_threshold = 0.0
_m = ob_c_rculo_009.modifiers.new('Subdivisión', 'SUBSURF')
_m.uv_smooth = 'PRESERVE_CORNERS'
_m.levels = 2

# ---- collection membership
col_collection.objects.link(ob_light)
col_collection.objects.link(ob_camera)
col_collection.objects.link(ob_c_rculo_009)

# ---- scene / render settings (as saved in the file)
scene.camera = ob_camera
scene.frame_start = 1; scene.frame_end = 250; scene.frame_set(1)
scene.render.engine = 'BLENDER_EEVEE_NEXT'
scene.cycles.use_denoising = False
scene.cycles.samples = 128
scene.cycles.sampling_pattern = 'TABULATED_SOBOL'
scene.cycles.use_adaptive_sampling = False
scene.cycles.use_light_tree = False
scene.view_settings.view_transform = 'Filmic'
bpy.context.view_layer.update()
